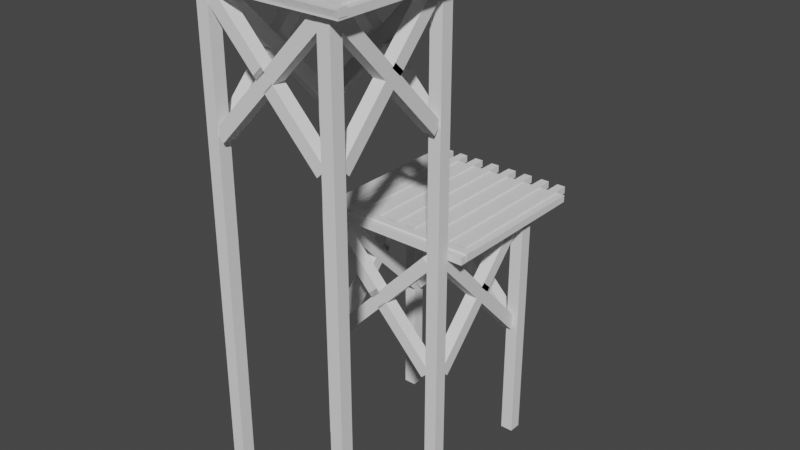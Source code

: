 # Source: platform01.blend  (saved by Blender 3.4.6; exported with 4.5.12 LTS)
import bpy
from mathutils import Matrix  # noqa: F401  (used for matrix-valued properties, if any)

bpy.ops.wm.read_factory_settings(use_empty=True)
scene = bpy.context.scene
scene.name = 'Scene'

# ---- collections
col_collection = bpy.data.collections.new('Collection'); scene.collection.children.link(col_collection)

# ---- world
world_world = bpy.data.worlds.new('World'); scene.world = world_world
world_world.use_nodes = True; world_world.node_tree.nodes.clear()
_N = world_world.node_tree.nodes; _L = world_world.node_tree.links
n0 = _N.new('ShaderNodeOutputWorld'); n0.name = 'World Output'; n0.location = (300, 300)
n1 = _N.new('ShaderNodeBackground'); n1.name = 'Background'; n1.location = (10, 300)
n1.inputs[0].default_value = (0.05088, 0.05088, 0.05088, 1.0)
_L.new(n1.outputs[0], n0.inputs[0])
n0.is_active_output = True
world_world.color = (0.05088, 0.05088, 0.05088)
world_world.use_sun_shadow = False
world_world.sun_shadow_jitter_overblur = 0.0

# ---- meshes
me_cube_031 = bpy.data.meshes.new('Cube.031')
me_cube_031.from_pydata([(-0.0711, -0.001985, 0.0711), (-0.0711, 5.6, 0.0711), (-0.0711, -0.001985, -0.0711), (-0.0711, 5.6, -0.0711), (0.0711, -0.001985, 0.0711), (0.0711, 5.6, 0.0711), (0.0711, -0.001985, -0.0711), (0.0711, 5.6, -0.0711), (-0.0711, -0.001985, 1.51), (-0.0711, 5.6, 1.51), (-0.0711, -0.001985, 1.368), (-0.0711, 5.6, 1.368), (0.0711, -0.001985, 1.51), (0.0711, 5.6, 1.51), (0.0711, -0.001985, 1.368), (0.0711, 5.6, 1.368), (1.334, -0.001985, 1.51), (1.334, 5.6, 1.51), (1.334, -0.001985, 1.368), (1.334, 5.6, 1.368), (1.476, -0.001985, 1.51), (1.476, 5.6, 1.51), (1.476, -0.001985, 1.368), (1.476, 5.6, 1.368), (1.334, -0.001985, 0.09032), (1.334, 5.6, 0.09032), (1.334, -0.001985, -0.05188), (1.334, 5.6, -0.05188), (1.476, -0.001985, 0.09032), (1.476, 5.6, 0.09032), (1.476, -0.001985, -0.05188), (1.476, 5.6, -0.05188), (-0.0711, -0.01605, -1.296), (-0.0711, 2.791, -1.296), (-0.0711, -0.01605, -1.438), (-0.0711, 2.791, -1.438), (0.0711, -0.01605, -1.296), (0.0711, 2.791, -1.296), (0.0711, -0.01605, -1.438), (0.0711, 2.791, -1.438), (1.379, -0.01605, -1.296), (1.379, 2.791, -1.296), (1.379, -0.01605, -1.438), (1.379, 2.791, -1.438), (1.521, -0.01605, -1.296), (1.521, 2.791, -1.296), (1.521, -0.01605, -1.438), (1.521, 2.791, -1.438), (0.02467, 4.225, 0.09032), (1.275, 5.538, 0.09032), (0.02467, 4.225, -0.05188), (1.275, 5.538, -0.05188), (0.1276, 4.127, 0.09032), (1.378, 5.44, 0.09032), (0.1276, 4.127, -0.05188), (1.378, 5.44, -0.05188), (1.378, 4.225, 0.09032), (0.1276, 5.538, 0.09032), (1.378, 4.225, -0.05188), (0.1276, 5.538, -0.05188), (1.275, 4.127, 0.09032), (0.02467, 5.44, 0.09032), (1.275, 4.127, -0.05188), (0.02467, 5.44, -0.05188), (0.753, 4.882, 0.09032), (0.753, 4.882, -0.05188), (0.6501, 4.783, -0.05188), (0.6501, 4.783, 0.09032), (1.066, 4.553, -0.05188), (0.9627, 4.455, -0.05188), (0.9627, 4.455, 0.09032), (1.066, 4.553, 0.09032), (0.9093, 4.717, 0.09032), (0.9093, 4.717, -0.05188), (0.8064, 4.619, -0.05188), (0.8064, 4.619, 0.09032), (0.8312, 4.8, 0.09032), (0.8312, 4.8, -0.05188), (0.7282, 4.701, -0.05188), (0.7282, 4.701, 0.09032), (0.7921, 4.841, 0.09032), (0.7921, 4.841, -0.05188), (0.6891, 4.742, -0.05188), (0.6891, 4.742, 0.09032), (0.4403, 5.21, 0.09032), (0.4403, 5.21, -0.05188), (0.3374, 5.112, -0.05188), (0.3374, 5.112, 0.09032), (0.5967, 5.046, -0.05188), (0.4937, 4.948, -0.05188), (0.4937, 4.948, 0.09032), (0.5967, 5.046, 0.09032), (0.6748, 4.964, -0.05188), (0.5719, 4.865, -0.05188), (0.5719, 4.865, 0.09032), (0.6748, 4.964, 0.09032), (0.7139, 4.923, -0.05188), (0.611, 4.824, -0.05188), (0.611, 4.824, 0.09032), (0.7139, 4.923, 0.09032), (0.8116, 4.82, -0.05188), (0.7087, 4.722, -0.05188), (0.7087, 4.722, 0.09032), (0.8116, 4.82, 0.09032), (0.6944, 4.943, 0.09032), (0.6944, 4.943, -0.05188), (0.5914, 4.845, -0.05188), (0.5914, 4.845, 0.09032), (0.02467, 4.225, 0.09032), (1.275, 5.538, 0.09032), (0.02467, 4.225, -0.05188), (1.275, 5.538, -0.05188), (0.1276, 4.127, 0.09032), (1.378, 5.44, 0.09032), (0.1276, 4.127, -0.05188), (1.378, 5.44, -0.05188), (0.02467, 4.225, 1.505), (1.275, 5.538, 1.505), (0.02467, 4.225, 1.363), (1.275, 5.538, 1.363), (0.1276, 4.127, 1.505), (1.378, 5.44, 1.505), (0.1276, 4.127, 1.363), (1.378, 5.44, 1.363), (1.378, 4.225, 1.505), (0.1276, 5.538, 1.505), (1.378, 4.225, 1.363), (0.1276, 5.538, 1.363), (1.275, 4.127, 1.505), (0.02467, 5.44, 1.505), (1.275, 4.127, 1.363), (0.02467, 5.44, 1.363), (0.753, 4.882, 1.505), (0.753, 4.882, 1.363), (0.6501, 4.783, 1.363), (0.6501, 4.783, 1.505), (1.066, 4.553, 1.363), (0.9627, 4.455, 1.363), (0.9627, 4.455, 1.505), (1.066, 4.553, 1.505), (0.9093, 4.717, 1.505), (0.9093, 4.717, 1.363), (0.8064, 4.619, 1.363), (0.8064, 4.619, 1.505), (0.8312, 4.8, 1.505), (0.8312, 4.8, 1.363), (0.7282, 4.701, 1.363), (0.7282, 4.701, 1.505), (0.7921, 4.841, 1.505), (0.7921, 4.841, 1.363), (0.6891, 4.742, 1.363), (0.6891, 4.742, 1.505), (0.4403, 5.21, 1.505), (0.4403, 5.21, 1.363), (0.3374, 5.112, 1.363), (0.3374, 5.112, 1.505), (0.5967, 5.046, 1.363), (0.4937, 4.948, 1.363), (0.4937, 4.948, 1.505), (0.5967, 5.046, 1.505), (0.6748, 4.964, 1.363), (0.5719, 4.865, 1.363), (0.5719, 4.865, 1.505), (0.6748, 4.964, 1.505), (0.7139, 4.923, 1.363), (0.611, 4.824, 1.363), (0.611, 4.824, 1.505), (0.7139, 4.923, 1.505), (0.8116, 4.82, 1.363), (0.7087, 4.722, 1.363), (0.7087, 4.722, 1.505), (0.8116, 4.82, 1.505), (0.6944, 4.943, 1.505), (0.6944, 4.943, 1.363), (0.5914, 4.845, 1.363), (0.5914, 4.845, 1.505), (0.08462, 4.225, 0.05553), (0.08522, 5.538, 1.306), (-0.05758, 4.225, 0.0556), (-0.05698, 5.538, 1.306), (0.08467, 4.127, 0.1585), (0.08527, 5.44, 1.409), (-0.05753, 4.127, 0.1585), (-0.05693, 5.44, 1.409), (0.08527, 4.225, 1.409), (0.08467, 5.538, 0.1585), (-0.05693, 4.225, 1.409), (-0.05753, 5.538, 0.1585), (0.08522, 4.127, 1.306), (0.08462, 5.44, 0.05553), (-0.05698, 4.127, 1.306), (-0.05758, 5.44, 0.0556), (0.08497, 4.882, 0.7839), (-0.05723, 4.882, 0.7839), (-0.05728, 4.783, 0.681), (0.08492, 4.783, 0.6809), (-0.05708, 4.553, 1.097), (-0.05713, 4.455, 0.9937), (0.08507, 4.455, 0.9936), (0.08512, 4.553, 1.097), (0.08505, 4.717, 0.9402), (-0.05716, 4.717, 0.9403), (-0.05721, 4.619, 0.8373), (0.085, 4.619, 0.8373), (0.08501, 4.8, 0.862), (-0.0572, 4.8, 0.8621), (-0.05725, 4.701, 0.7592), (0.08496, 4.701, 0.7591), (0.08499, 4.841, 0.8229), (-0.05721, 4.841, 0.823), (-0.05726, 4.742, 0.7201), (0.08494, 4.742, 0.72), (0.08482, 5.21, 0.4712), (-0.05738, 5.21, 0.4712), (-0.05743, 5.112, 0.3683), (0.08477, 5.112, 0.3682), (-0.05731, 5.046, 0.6276), (-0.05736, 4.948, 0.5246), (0.08485, 4.948, 0.5246), (0.0849, 5.046, 0.6275), (-0.05727, 4.964, 0.7058), (-0.05732, 4.865, 0.6028), (0.08488, 4.865, 0.6027), (0.08493, 4.964, 0.7057), (-0.05725, 4.923, 0.7448), (-0.0573, 4.824, 0.6419), (0.0849, 4.824, 0.6418), (0.08495, 4.923, 0.7448), (-0.05721, 4.82, 0.8426), (-0.05725, 4.722, 0.7396), (0.08495, 4.722, 0.7395), (0.085, 4.82, 0.8425), (0.08494, 4.943, 0.7252), (-0.05726, 4.943, 0.7253), (-0.05731, 4.845, 0.6224), (0.08489, 4.845, 0.6223), (1.458, 4.225, 0.05553), (1.458, 5.538, 1.306), (1.316, 4.225, 0.0556), (1.316, 5.538, 1.306), (1.458, 4.127, 0.1585), (1.459, 5.44, 1.409), (1.316, 4.127, 0.1585), (1.316, 5.44, 1.409), (1.459, 4.225, 1.409), (1.458, 5.538, 0.1585), (1.316, 4.225, 1.409), (1.316, 5.538, 0.1585), (1.458, 4.127, 1.306), (1.458, 5.44, 0.05553), (1.316, 4.127, 1.306), (1.316, 5.44, 0.0556), (1.458, 4.882, 0.7839), (1.316, 4.882, 0.7839), (1.316, 4.783, 0.681), (1.458, 4.783, 0.6809), (1.316, 4.553, 1.097), (1.316, 4.455, 0.9937), (1.458, 4.455, 0.9936), (1.458, 4.553, 1.097), (1.458, 4.717, 0.9402), (1.316, 4.717, 0.9403), (1.316, 4.619, 0.8373), (1.458, 4.619, 0.8373), (1.458, 4.8, 0.862), (1.316, 4.8, 0.8621), (1.316, 4.701, 0.7592), (1.458, 4.701, 0.7591), (1.458, 4.841, 0.8229), (1.316, 4.841, 0.823), (1.316, 4.742, 0.7201), (1.458, 4.742, 0.72), (1.458, 5.21, 0.4712), (1.316, 5.21, 0.4712), (1.316, 5.112, 0.3683), (1.458, 5.112, 0.3682), (1.316, 5.046, 0.6276), (1.316, 4.948, 0.5246), (1.458, 4.948, 0.5246), (1.458, 5.046, 0.6275), (1.316, 4.964, 0.7058), (1.316, 4.865, 0.6028), (1.458, 4.865, 0.6027), (1.458, 4.964, 0.7057), (1.316, 4.923, 0.7448), (1.316, 4.824, 0.6419), (1.458, 4.824, 0.6418), (1.458, 4.923, 0.7448), (1.316, 4.82, 0.8426), (1.316, 4.722, 0.7396), (1.458, 4.722, 0.7395), (1.458, 4.82, 0.8425), (1.458, 4.943, 0.7252), (1.316, 4.943, 0.7253), (1.316, 4.845, 0.6224), (1.458, 4.845, 0.6223), (1.458, 1.463, -1.367), (1.458, 2.775, -0.1161), (1.316, 1.463, -1.367), (1.316, 2.775, -0.116), (1.458, 1.365, -1.264), (1.459, 2.677, -0.01316), (1.316, 1.365, -1.264), (1.316, 2.677, -0.01309), (1.459, 1.463, -0.01316), (1.458, 2.775, -1.264), (1.316, 1.463, -0.01309), (1.316, 2.775, -1.264), (1.458, 1.365, -0.1161), (1.458, 2.677, -1.367), (1.316, 1.365, -0.116), (1.316, 2.677, -1.367), (1.458, 2.119, -0.6385), (1.316, 2.119, -0.6385), (1.316, 2.021, -0.7414), (1.458, 2.021, -0.7415), (1.316, 1.791, -0.3258), (1.316, 1.693, -0.4287), (1.458, 1.693, -0.4288), (1.458, 1.791, -0.3259), (1.458, 1.955, -0.4822), (1.316, 1.955, -0.4821), (1.316, 1.857, -0.5851), (1.458, 1.857, -0.5851), (1.458, 2.037, -0.5604), (1.316, 2.037, -0.5603), (1.316, 1.939, -0.6633), (1.458, 1.939, -0.6633), (1.458, 2.078, -0.5995), (1.316, 2.078, -0.5994), (1.316, 1.98, -0.7023), (1.458, 1.98, -0.7024), (1.458, 2.447, -0.9512), (1.316, 2.447, -0.9512), (1.316, 2.349, -1.054), (1.458, 2.349, -1.054), (1.316, 2.283, -0.7948), (1.316, 2.185, -0.8978), (1.458, 2.185, -0.8978), (1.458, 2.283, -0.7949), (1.316, 2.201, -0.7166), (1.316, 2.103, -0.8196), (1.458, 2.103, -0.8197), (1.458, 2.201, -0.7167), (1.316, 2.16, -0.6776), (1.316, 2.062, -0.7805), (1.458, 2.062, -0.7806), (1.458, 2.16, -0.6776), (1.316, 2.057, -0.5798), (1.316, 1.959, -0.6828), (1.458, 1.959, -0.6829), (1.458, 2.057, -0.5799), (1.458, 2.181, -0.6972), (1.316, 2.181, -0.6971), (1.316, 2.082, -0.8001), (1.458, 2.082, -0.8001), (0.08462, 1.463, -1.367), (0.08522, 2.775, -0.1161), (-0.05758, 1.463, -1.367), (-0.05698, 2.775, -0.116), (0.08467, 1.365, -1.264), (0.08527, 2.677, -0.01316), (-0.05753, 1.365, -1.264), (-0.05693, 2.677, -0.01309), (0.08527, 1.463, -0.01316), (0.08467, 2.775, -1.264), (-0.05693, 1.463, -0.01309), (-0.05753, 2.775, -1.264), (0.08522, 1.365, -0.1161), (0.08462, 2.677, -1.367), (-0.05698, 1.365, -0.116), (-0.05758, 2.677, -1.367), (0.08497, 2.119, -0.6385), (-0.05723, 2.119, -0.6385), (-0.05728, 2.021, -0.7414), (0.08492, 2.021, -0.7415), (-0.05708, 1.791, -0.3258), (-0.05713, 1.693, -0.4287), (0.08507, 1.693, -0.4288), (0.08512, 1.791, -0.3259), (0.08505, 1.955, -0.4822), (-0.05716, 1.955, -0.4821), (-0.05721, 1.857, -0.5851), (0.085, 1.857, -0.5851), (0.08501, 2.037, -0.5604), (-0.0572, 2.037, -0.5603), (-0.05725, 1.939, -0.6633), (0.08496, 1.939, -0.6633), (0.08499, 2.078, -0.5995), (-0.05721, 2.078, -0.5994), (-0.05726, 1.98, -0.7023), (0.08494, 1.98, -0.7024), (0.08482, 2.447, -0.9512), (-0.05738, 2.447, -0.9512), (-0.05743, 2.349, -1.054), (0.08477, 2.349, -1.054), (-0.05731, 2.283, -0.7948), (-0.05736, 2.185, -0.8978), (0.08485, 2.185, -0.8978), (0.0849, 2.283, -0.7949), (-0.05727, 2.201, -0.7166), (-0.05732, 2.103, -0.8196), (0.08488, 2.103, -0.8197), (0.08493, 2.201, -0.7167), (-0.05725, 2.16, -0.6776), (-0.0573, 2.062, -0.7805), (0.0849, 2.062, -0.7806), (0.08495, 2.16, -0.6776), (-0.05721, 2.057, -0.5798), (-0.05725, 1.959, -0.6828), (0.08495, 1.959, -0.6829), (0.085, 2.057, -0.5799), (0.08494, 2.181, -0.6972), (-0.05726, 2.181, -0.6971), (-0.05731, 2.082, -0.8001), (0.08489, 2.082, -0.8001), (0.02467, 1.463, 0.08282), (1.275, 2.775, 0.08282), (0.02467, 1.463, -0.05939), (1.275, 2.775, -0.05939), (0.1276, 1.365, 0.08282), (1.378, 2.677, 0.08282), (0.1276, 1.365, -0.05939), (1.378, 2.677, -0.05939), (1.378, 1.463, 0.08282), (0.1276, 2.775, 0.08282), (1.378, 1.463, -0.05939), (0.1276, 2.775, -0.05939), (1.275, 1.365, 0.08282), (0.02467, 2.677, 0.08282), (1.275, 1.365, -0.05939), (0.02467, 2.677, -0.05939), (0.753, 2.119, 0.08282), (0.753, 2.119, -0.05939), (0.6501, 2.021, -0.05939), (0.6501, 2.021, 0.08282), (1.066, 1.791, -0.05939), (0.9627, 1.693, -0.05939), (0.9627, 1.693, 0.08282), (1.066, 1.791, 0.08282), (0.9093, 1.955, 0.08282), (0.9093, 1.955, -0.05939), (0.8064, 1.857, -0.05939), (0.8064, 1.857, 0.08282), (0.8312, 2.037, 0.08282), (0.8312, 2.037, -0.05939), (0.7282, 1.939, -0.05939), (0.7282, 1.939, 0.08282), (0.7921, 2.078, 0.08282), (0.7921, 2.078, -0.05939), (0.6891, 1.98, -0.05939), (0.6891, 1.98, 0.08282), (0.4403, 2.447, 0.08282), (0.4403, 2.447, -0.05939), (0.3374, 2.349, -0.05939), (0.3374, 2.349, 0.08282), (0.5967, 2.283, -0.05939), (0.4937, 2.185, -0.05939), (0.4937, 2.185, 0.08282), (0.5967, 2.283, 0.08282), (0.6748, 2.201, -0.05939), (0.5719, 2.103, -0.05939), (0.5719, 2.103, 0.08282), (0.6748, 2.201, 0.08282), (0.7139, 2.16, -0.05939), (0.611, 2.062, -0.05939), (0.611, 2.062, 0.08282), (0.7139, 2.16, 0.08282), (0.8116, 2.057, -0.05939), (0.7087, 1.959, -0.05939), (0.7087, 1.959, 0.08282), (0.8116, 2.057, 0.08282), (0.6944, 2.181, 0.08282), (0.6944, 2.181, -0.05939), (0.5914, 2.082, -0.05939), (0.5914, 2.082, 0.08282), (0.02467, 1.463, -1.332), (1.275, 2.775, -1.332), (0.02467, 1.463, -1.474), (1.275, 2.775, -1.474), (0.1276, 1.365, -1.332), (1.378, 2.677, -1.332), (0.1276, 1.365, -1.474), (1.378, 2.677, -1.474), (1.378, 1.463, -1.332), (0.1276, 2.775, -1.332), (1.378, 1.463, -1.474), (0.1276, 2.775, -1.474), (1.275, 1.365, -1.332), (0.02467, 2.677, -1.332), (1.275, 1.365, -1.474), (0.02467, 2.677, -1.474), (0.753, 2.119, -1.332), (0.753, 2.119, -1.474), (0.6501, 2.021, -1.474), (0.6501, 2.021, -1.332), (1.066, 1.791, -1.474), (0.9627, 1.693, -1.474), (0.9627, 1.693, -1.332), (1.066, 1.791, -1.332), (0.9093, 1.955, -1.332), (0.9093, 1.955, -1.474), (0.8064, 1.857, -1.474), (0.8064, 1.857, -1.332), (0.8312, 2.037, -1.332), (0.8312, 2.037, -1.474), (0.7282, 1.939, -1.474), (0.7282, 1.939, -1.332), (0.7921, 2.078, -1.332), (0.7921, 2.078, -1.474), (0.6891, 1.98, -1.474), (0.6891, 1.98, -1.332), (0.4403, 2.447, -1.332), (0.4403, 2.447, -1.474), (0.3374, 2.349, -1.474), (0.3374, 2.349, -1.332), (0.5967, 2.283, -1.474), (0.4937, 2.185, -1.474), (0.4937, 2.185, -1.332), (0.5967, 2.283, -1.332), (0.6748, 2.201, -1.474), (0.5719, 2.103, -1.474), (0.5719, 2.103, -1.332), (0.6748, 2.201, -1.332), (0.7139, 2.16, -1.474), (0.611, 2.062, -1.474), (0.611, 2.062, -1.332), (0.7139, 2.16, -1.332), (0.8116, 2.057, -1.474), (0.7087, 1.959, -1.474), (0.7087, 1.959, -1.332), (0.8116, 2.057, -1.332), (0.6944, 2.181, -1.332), (0.6944, 2.181, -1.474), (0.5914, 2.082, -1.474), (0.5914, 2.082, -1.332), (1.639, 2.762, -0.1436), (1.639, 2.841, -0.1436), (-0.1981, 2.762, -0.1436), (-0.1981, 2.841, -0.1436)], [], [(0, 1, 3, 2), (2, 3, 7, 6), (6, 7, 5, 4), (4, 5, 1, 0), (2, 6, 4, 0), (8, 9, 11, 10), (10, 11, 15, 14), (14, 15, 13, 12), (12, 13, 9, 8), (10, 14, 12, 8), (16, 17, 19, 18), (18, 19, 23, 22), (22, 23, 21, 20), (20, 21, 17, 16), (18, 22, 20, 16), (24, 25, 27, 26), (26, 27, 31, 30), (30, 31, 29, 28), (28, 29, 25, 24), (26, 30, 28, 24), (32, 33, 35, 34), (34, 35, 39, 38), (38, 39, 37, 36), (36, 37, 33, 32), (34, 38, 36, 32), (39, 35, 33, 37), (40, 41, 43, 42), (42, 43, 47, 46), (46, 47, 45, 44), (44, 45, 41, 40), (42, 46, 44, 40), (47, 43, 41, 45), (48, 49, 51, 50), (50, 51, 55, 54), (54, 55, 53, 52), (52, 53, 49, 48), (50, 54, 52, 48), (55, 51, 49, 53), (84, 57, 59, 85), (85, 59, 63, 86), (86, 63, 61, 87), (87, 61, 57, 84), (58, 62, 60, 56), (63, 59, 57, 61), (95, 94, 98, 99), (82, 66, 67, 83), (80, 64, 65, 81), (56, 71, 68, 58), (58, 68, 69, 62), (62, 69, 70, 60), (60, 70, 71, 56), (71, 72, 73, 68), (68, 73, 74, 69), (69, 74, 75, 70), (70, 75, 72, 71), (72, 76, 77, 73), (73, 77, 78, 74), (74, 78, 79, 75), (75, 79, 76, 72), (103, 80, 81, 100), (101, 82, 83, 102), (102, 83, 80, 103), (90, 87, 84, 91), (89, 86, 87, 90), (88, 85, 86, 89), (91, 84, 85, 88), (95, 91, 88, 92), (92, 88, 89, 93), (93, 89, 90, 94), (94, 90, 91, 95), (107, 94, 95, 104), (106, 93, 94, 107), (105, 92, 93, 106), (104, 95, 92, 105), (64, 99, 96, 65), (66, 97, 98, 67), (101, 100, 80, 83), (79, 102, 103, 76), (78, 101, 102, 79), (77, 100, 101, 78), (76, 103, 100, 77), (99, 104, 105, 96), (97, 106, 107, 98), (98, 107, 104, 99), (108, 109, 111, 110), (110, 111, 115, 114), (114, 115, 113, 112), (112, 113, 109, 108), (110, 114, 112, 108), (115, 111, 109, 113), (116, 117, 119, 118), (118, 119, 123, 122), (122, 123, 121, 120), (120, 121, 117, 116), (118, 122, 120, 116), (123, 119, 117, 121), (152, 125, 127, 153), (153, 127, 131, 154), (154, 131, 129, 155), (155, 129, 125, 152), (126, 130, 128, 124), (131, 127, 125, 129), (163, 162, 166, 167), (150, 134, 135, 151), (148, 132, 133, 149), (124, 139, 136, 126), (126, 136, 137, 130), (130, 137, 138, 128), (128, 138, 139, 124), (139, 140, 141, 136), (136, 141, 142, 137), (137, 142, 143, 138), (138, 143, 140, 139), (140, 144, 145, 141), (141, 145, 146, 142), (142, 146, 147, 143), (143, 147, 144, 140), (171, 148, 149, 168), (169, 150, 151, 170), (170, 151, 148, 171), (158, 155, 152, 159), (157, 154, 155, 158), (156, 153, 154, 157), (159, 152, 153, 156), (163, 159, 156, 160), (160, 156, 157, 161), (161, 157, 158, 162), (162, 158, 159, 163), (175, 162, 163, 172), (174, 161, 162, 175), (173, 160, 161, 174), (172, 163, 160, 173), (132, 167, 164, 133), (134, 165, 166, 135), (169, 168, 148, 151), (147, 170, 171, 144), (146, 169, 170, 147), (145, 168, 169, 146), (144, 171, 168, 145), (167, 172, 173, 164), (165, 174, 175, 166), (166, 175, 172, 167), (176, 177, 179, 178), (178, 179, 183, 182), (182, 183, 181, 180), (180, 181, 177, 176), (178, 182, 180, 176), (183, 179, 177, 181), (212, 185, 187, 213), (213, 187, 191, 214), (214, 191, 189, 215), (215, 189, 185, 212), (186, 190, 188, 184), (191, 187, 185, 189), (223, 222, 226, 227), (210, 194, 195, 211), (208, 192, 193, 209), (184, 199, 196, 186), (186, 196, 197, 190), (190, 197, 198, 188), (188, 198, 199, 184), (199, 200, 201, 196), (196, 201, 202, 197), (197, 202, 203, 198), (198, 203, 200, 199), (200, 204, 205, 201), (201, 205, 206, 202), (202, 206, 207, 203), (203, 207, 204, 200), (231, 208, 209, 228), (229, 210, 211, 230), (230, 211, 208, 231), (218, 215, 212, 219), (217, 214, 215, 218), (216, 213, 214, 217), (219, 212, 213, 216), (223, 219, 216, 220), (220, 216, 217, 221), (221, 217, 218, 222), (222, 218, 219, 223), (235, 222, 223, 232), (234, 221, 222, 235), (233, 220, 221, 234), (232, 223, 220, 233), (192, 227, 224, 193), (194, 225, 226, 195), (229, 228, 208, 211), (207, 230, 231, 204), (206, 229, 230, 207), (205, 228, 229, 206), (204, 231, 228, 205), (227, 232, 233, 224), (225, 234, 235, 226), (226, 235, 232, 227), (236, 237, 239, 238), (238, 239, 243, 242), (242, 243, 241, 240), (240, 241, 237, 236), (238, 242, 240, 236), (243, 239, 237, 241), (272, 245, 247, 273), (273, 247, 251, 274), (274, 251, 249, 275), (275, 249, 245, 272), (246, 250, 248, 244), (251, 247, 245, 249), (283, 282, 286, 287), (270, 254, 255, 271), (268, 252, 253, 269), (244, 259, 256, 246), (246, 256, 257, 250), (250, 257, 258, 248), (248, 258, 259, 244), (259, 260, 261, 256), (256, 261, 262, 257), (257, 262, 263, 258), (258, 263, 260, 259), (260, 264, 265, 261), (261, 265, 266, 262), (262, 266, 267, 263), (263, 267, 264, 260), (291, 268, 269, 288), (289, 270, 271, 290), (290, 271, 268, 291), (278, 275, 272, 279), (277, 274, 275, 278), (276, 273, 274, 277), (279, 272, 273, 276), (283, 279, 276, 280), (280, 276, 277, 281), (281, 277, 278, 282), (282, 278, 279, 283), (295, 282, 283, 292), (294, 281, 282, 295), (293, 280, 281, 294), (292, 283, 280, 293), (252, 287, 284, 253), (254, 285, 286, 255), (289, 288, 268, 271), (267, 290, 291, 264), (266, 289, 290, 267), (265, 288, 289, 266), (264, 291, 288, 265), (287, 292, 293, 284), (285, 294, 295, 286), (286, 295, 292, 287), (296, 297, 299, 298), (298, 299, 303, 302), (302, 303, 301, 300), (300, 301, 297, 296), (298, 302, 300, 296), (303, 299, 297, 301), (332, 305, 307, 333), (333, 307, 311, 334), (334, 311, 309, 335), (335, 309, 305, 332), (306, 310, 308, 304), (311, 307, 305, 309), (343, 342, 346, 347), (330, 314, 315, 331), (328, 312, 313, 329), (304, 319, 316, 306), (306, 316, 317, 310), (310, 317, 318, 308), (308, 318, 319, 304), (319, 320, 321, 316), (316, 321, 322, 317), (317, 322, 323, 318), (318, 323, 320, 319), (320, 324, 325, 321), (321, 325, 326, 322), (322, 326, 327, 323), (323, 327, 324, 320), (351, 328, 329, 348), (349, 330, 331, 350), (350, 331, 328, 351), (338, 335, 332, 339), (337, 334, 335, 338), (336, 333, 334, 337), (339, 332, 333, 336), (343, 339, 336, 340), (340, 336, 337, 341), (341, 337, 338, 342), (342, 338, 339, 343), (355, 342, 343, 352), (354, 341, 342, 355), (353, 340, 341, 354), (352, 343, 340, 353), (312, 347, 344, 313), (314, 345, 346, 315), (349, 348, 328, 331), (327, 350, 351, 324), (326, 349, 350, 327), (325, 348, 349, 326), (324, 351, 348, 325), (347, 352, 353, 344), (345, 354, 355, 346), (346, 355, 352, 347), (356, 357, 359, 358), (358, 359, 363, 362), (362, 363, 361, 360), (360, 361, 357, 356), (358, 362, 360, 356), (363, 359, 357, 361), (392, 365, 367, 393), (393, 367, 371, 394), (394, 371, 369, 395), (395, 369, 365, 392), (366, 370, 368, 364), (371, 367, 365, 369), (403, 402, 406, 407), (390, 374, 375, 391), (388, 372, 373, 389), (364, 379, 376, 366), (366, 376, 377, 370), (370, 377, 378, 368), (368, 378, 379, 364), (379, 380, 381, 376), (376, 381, 382, 377), (377, 382, 383, 378), (378, 383, 380, 379), (380, 384, 385, 381), (381, 385, 386, 382), (382, 386, 387, 383), (383, 387, 384, 380), (411, 388, 389, 408), (409, 390, 391, 410), (410, 391, 388, 411), (398, 395, 392, 399), (397, 394, 395, 398), (396, 393, 394, 397), (399, 392, 393, 396), (403, 399, 396, 400), (400, 396, 397, 401), (401, 397, 398, 402), (402, 398, 399, 403), (415, 402, 403, 412), (414, 401, 402, 415), (413, 400, 401, 414), (412, 403, 400, 413), (372, 407, 404, 373), (374, 405, 406, 375), (409, 408, 388, 391), (387, 410, 411, 384), (386, 409, 410, 387), (385, 408, 409, 386), (384, 411, 408, 385), (407, 412, 413, 404), (405, 414, 415, 406), (406, 415, 412, 407), (416, 417, 419, 418), (418, 419, 423, 422), (422, 423, 421, 420), (420, 421, 417, 416), (418, 422, 420, 416), (423, 419, 417, 421), (452, 425, 427, 453), (453, 427, 431, 454), (454, 431, 429, 455), (455, 429, 425, 452), (426, 430, 428, 424), (431, 427, 425, 429), (463, 462, 466, 467), (450, 434, 435, 451), (448, 432, 433, 449), (424, 439, 436, 426), (426, 436, 437, 430), (430, 437, 438, 428), (428, 438, 439, 424), (439, 440, 441, 436), (436, 441, 442, 437), (437, 442, 443, 438), (438, 443, 440, 439), (440, 444, 445, 441), (441, 445, 446, 442), (442, 446, 447, 443), (443, 447, 444, 440), (471, 448, 449, 468), (469, 450, 451, 470), (470, 451, 448, 471), (458, 455, 452, 459), (457, 454, 455, 458), (456, 453, 454, 457), (459, 452, 453, 456), (463, 459, 456, 460), (460, 456, 457, 461), (461, 457, 458, 462), (462, 458, 459, 463), (475, 462, 463, 472), (474, 461, 462, 475), (473, 460, 461, 474), (472, 463, 460, 473), (432, 467, 464, 433), (434, 465, 466, 435), (469, 468, 448, 451), (447, 470, 471, 444), (446, 469, 470, 447), (445, 468, 469, 446), (444, 471, 468, 445), (467, 472, 473, 464), (465, 474, 475, 466), (466, 475, 472, 467), (476, 477, 479, 478), (478, 479, 483, 482), (482, 483, 481, 480), (480, 481, 477, 476), (478, 482, 480, 476), (483, 479, 477, 481), (512, 485, 487, 513), (513, 487, 491, 514), (514, 491, 489, 515), (515, 489, 485, 512), (486, 490, 488, 484), (491, 487, 485, 489), (523, 522, 526, 527), (510, 494, 495, 511), (508, 492, 493, 509), (484, 499, 496, 486), (486, 496, 497, 490), (490, 497, 498, 488), (488, 498, 499, 484), (499, 500, 501, 496), (496, 501, 502, 497), (497, 502, 503, 498), (498, 503, 500, 499), (500, 504, 505, 501), (501, 505, 506, 502), (502, 506, 507, 503), (503, 507, 504, 500), (531, 508, 509, 528), (529, 510, 511, 530), (530, 511, 508, 531), (518, 515, 512, 519), (517, 514, 515, 518), (516, 513, 514, 517), (519, 512, 513, 516), (523, 519, 516, 520), (520, 516, 517, 521), (521, 517, 518, 522), (522, 518, 519, 523), (535, 522, 523, 532), (534, 521, 522, 535), (533, 520, 521, 534), (532, 523, 520, 533), (492, 527, 524, 493), (494, 525, 526, 495), (529, 528, 508, 511), (507, 530, 531, 504), (506, 529, 530, 507), (505, 528, 529, 506), (504, 531, 528, 505), (527, 532, 533, 524), (525, 534, 535, 526), (526, 535, 532, 527), (538, 539, 537, 536)])
_uv = me_cube_031.uv_layers.new(name='UVMap')
_uv.uv.foreach_set('vector', [0.375, 0.0, 0.625, 0.0, 0.625, 0.25, 0.375, 0.25, 0.375, 0.25, 0.625, 0.25, 0.625, 0.5, 0.375, 0.5, 0.375, 0.5, 0.625, 0.5, 0.625, 0.75, 0.375, 0.75, 0.375, 0.75, 0.625, 0.75, 0.625, 1.0, 0.375, 1.0, 0.125, 0.5, 0.375, 0.5, 0.375, 0.75, 0.125, 0.75, 0.375, 0.0, 0.625, 0.0, 0.625, 0.25, 0.375, 0.25, 0.375, 0.25, 0.625, 0.25, 0.625, 0.5, 0.375, 0.5, 0.375, 0.5, 0.625, 0.5, 0.625, 0.75, 0.375, 0.75, 0.375, 0.75, 0.625, 0.75, 0.625, 1.0, 0.375, 1.0, 0.125, 0.5, 0.375, 0.5, 0.375, 0.75, 0.125, 0.75, 0.375, 0.0, 0.625, 0.0, 0.625, 0.25, 0.375, 0.25, 0.375, 0.25, 0.625, 0.25, 0.625, 0.5, 0.375, 0.5, 0.375, 0.5, 0.625, 0.5, 0.625, 0.75, 0.375, 0.75, 0.375, 0.75, 0.625, 0.75, 0.625, 1.0, 0.375, 1.0, 0.125, 0.5, 0.375, 0.5, 0.375, 0.75, 0.125, 0.75, 0.375, 0.0, 0.625, 0.0, 0.625, 0.25, 0.375, 0.25, 0.375, 0.25, 0.625, 0.25, 0.625, 0.5, 0.375, 0.5, 0.375, 0.5, 0.625, 0.5, 0.625, 0.75, 0.375, 0.75, 0.375, 0.75, 0.625, 0.75, 0.625, 1.0, 0.375, 1.0, 0.125, 0.5, 0.375, 0.5, 0.375, 0.75, 0.125, 0.75, 0.375, 0.0, 0.625, 0.0, 0.625, 0.25, 0.375, 0.25, 0.375, 0.25, 0.625, 0.25, 0.625, 0.5, 0.375, 0.5, 0.375, 0.5, 0.625, 0.5, 0.625, 0.75, 0.375, 0.75, 0.375, 0.75, 0.625, 0.75, 0.625, 1.0, 0.375, 1.0, 0.125, 0.5, 0.375, 0.5, 0.375, 0.75, 0.125, 0.75, 0.625, 0.5, 0.875, 0.5, 0.875, 0.75, 0.625, 0.75, 0.375, 0.0, 0.625, 0.0, 0.625, 0.25, 0.375, 0.25, 0.375, 0.25, 0.625, 0.25, 0.625, 0.5, 0.375, 0.5, 0.375, 0.5, 0.625, 0.5, 0.625, 0.75, 0.375, 0.75, 0.375, 0.75, 0.625, 0.75, 0.625, 1.0, 0.375, 1.0, 0.125, 0.5, 0.375, 0.5, 0.375, 0.75, 0.125, 0.75, 0.625, 0.5, 0.875, 0.5, 0.875, 0.75, 0.625, 0.75, 0.375, 0.0, 0.625, 0.0, 0.625, 0.25, 0.375, 0.25, 0.375, 0.25, 0.625, 0.25, 0.625, 0.5, 0.375, 0.5, 0.375, 0.5, 0.625, 0.5, 0.625, 0.75, 0.375, 0.75, 0.375, 0.75, 0.625, 0.75, 0.625, 1.0, 0.375, 1.0, 0.125, 0.5, 0.375, 0.5, 0.375, 0.75, 0.125, 0.75, 0.625, 0.5, 0.875, 0.5, 0.875, 0.75, 0.625, 0.75, 0.5625, 0.0, 0.625, 0.0, 0.625, 0.25, 0.5625, 0.25, 0.5625, 0.25, 0.625, 0.25, 0.625, 0.5, 0.5625, 0.5, 0.5625, 0.5, 0.625, 0.5, 0.625, 0.75, 0.5625, 0.75, 0.5625, 0.75, 0.625, 0.75, 0.625, 1.0, 0.5625, 1.0, 0.125, 0.5, 0.375, 0.5, 0.375, 0.75, 0.125, 0.75, 0.625, 0.5, 0.875, 0.5, 0.875, 0.75, 0.625, 0.75, 0.5156, 1.0, 0.5156, 0.75, 0.5078, 0.75, 0.5078, 1.0, 0.4922, 0.5, 0.5, 0.5, 0.5, 0.75, 0.4922, 0.75, 0.4922, 0.0, 0.5, 0.0, 0.5, 0.25, 0.4922, 0.25, 0.375, 0.0, 0.4375, 0.0, 0.4375, 0.25, 0.375, 0.25, 0.375, 0.25, 0.4375, 0.25, 0.4375, 0.5, 0.375, 0.5, 0.375, 0.5, 0.4375, 0.5, 0.4375, 0.75, 0.375, 0.75, 0.375, 0.75, 0.4375, 0.75, 0.4375, 1.0, 0.375, 1.0, 0.4375, 0.0, 0.4688, 0.0, 0.4688, 0.25, 0.4375, 0.25, 0.4375, 0.25, 0.4688, 0.25, 0.4688, 0.5, 0.4375, 0.5, 0.4375, 0.5, 0.4688, 0.5, 0.4688, 0.75, 0.4375, 0.75, 0.4375, 0.75, 0.4688, 0.75, 0.4688, 1.0, 0.4375, 1.0, 0.4688, 0.0, 0.4844, 0.0, 0.4844, 0.25, 0.4688, 0.25, 0.4688, 0.25, 0.4844, 0.25, 0.4844, 0.5, 0.4688, 0.5, 0.4688, 0.5, 0.4844, 0.5, 0.4844, 0.75, 0.4688, 0.75, 0.4688, 0.75, 0.4844, 0.75, 0.4844, 1.0, 0.4688, 1.0, 0.4883, 0.0, 0.4922, 0.0, 0.4922, 0.25, 0.4883, 0.25, 0.4883, 0.5, 0.4922, 0.5, 0.4922, 0.75, 0.4883, 0.75, 0.4883, 0.75, 0.4922, 0.75, 0.4922, 1.0, 0.4883, 1.0, 0.5312, 0.75, 0.5625, 0.75, 0.5625, 1.0, 0.5312, 1.0, 0.5312, 0.5, 0.5625, 0.5, 0.5625, 0.75, 0.5312, 0.75, 0.5312, 0.25, 0.5625, 0.25, 0.5625, 0.5, 0.5312, 0.5, 0.5312, 0.0, 0.5625, 0.0, 0.5625, 0.25, 0.5312, 0.25, 0.5156, 0.0, 0.5312, 0.0, 0.5312, 0.25, 0.5156, 0.25, 0.5156, 0.25, 0.5312, 0.25, 0.5312, 0.5, 0.5156, 0.5, 0.5156, 0.5, 0.5312, 0.5, 0.5312, 0.75, 0.5156, 0.75, 0.5156, 0.75, 0.5312, 0.75, 0.5312, 1.0, 0.5156, 1.0, 0.5117, 0.75, 0.5156, 0.75, 0.5156, 1.0, 0.5117, 1.0, 0.5117, 0.5, 0.5156, 0.5, 0.5156, 0.75, 0.5117, 0.75, 0.5117, 0.25, 0.5156, 0.25, 0.5156, 0.5, 0.5117, 0.5, 0.5117, 0.0, 0.5156, 0.0, 0.5156, 0.25, 0.5117, 0.25, 0.5, 0.0, 0.5078, 0.0, 0.5078, 0.25, 0.5, 0.25, 0.5, 0.5, 0.5078, 0.5, 0.5078, 0.75, 0.5, 0.75, 0.4883, 0.5, 0.4883, 0.25, 0.4922, 1.0, 0.4922, 0.75, 0.4844, 0.75, 0.4883, 0.75, 0.4883, 1.0, 0.4844, 1.0, 0.4844, 0.5, 0.4883, 0.5, 0.4883, 0.75, 0.4844, 0.75, 0.4844, 0.25, 0.4883, 0.25, 0.4883, 0.5, 0.4844, 0.5, 0.4844, 0.0, 0.4883, 0.0, 0.4883, 0.25, 0.4844, 0.25, 0.5078, 0.0, 0.5117, 0.0, 0.5117, 0.25, 0.5078, 0.25, 0.5078, 0.5, 0.5117, 0.5, 0.5117, 0.75, 0.5078, 0.75, 0.5078, 0.75, 0.5117, 0.75, 0.5117, 1.0, 0.5078, 1.0, 0.375, 0.0, 0.625, 0.0, 0.625, 0.25, 0.375, 0.25, 0.375, 0.25, 0.625, 0.25, 0.625, 0.5, 0.375, 0.5, 0.375, 0.5, 0.625, 0.5, 0.625, 0.75, 0.375, 0.75, 0.375, 0.75, 0.625, 0.75, 0.625, 1.0, 0.375, 1.0, 0.125, 0.5, 0.375, 0.5, 0.375, 0.75, 0.125, 0.75, 0.625, 0.5, 0.875, 0.5, 0.875, 0.75, 0.625, 0.75, 0.375, 0.0, 0.625, 0.0, 0.625, 0.25, 0.375, 0.25, 0.375, 0.25, 0.625, 0.25, 0.625, 0.5, 0.375, 0.5, 0.375, 0.5, 0.625, 0.5, 0.625, 0.75, 0.375, 0.75, 0.375, 0.75, 0.625, 0.75, 0.625, 1.0, 0.375, 1.0, 0.125, 0.5, 0.375, 0.5, 0.375, 0.75, 0.125, 0.75, 0.625, 0.5, 0.875, 0.5, 0.875, 0.75, 0.625, 0.75, 0.5625, 0.0, 0.625, 0.0, 0.625, 0.25, 0.5625, 0.25, 0.5625, 0.25, 0.625, 0.25, 0.625, 0.5, 0.5625, 0.5, 0.5625, 0.5, 0.625, 0.5, 0.625, 0.75, 0.5625, 0.75, 0.5625, 0.75, 0.625, 0.75, 0.625, 1.0, 0.5625, 1.0, 0.125, 0.5, 0.375, 0.5, 0.375, 0.75, 0.125, 0.75, 0.625, 0.5, 0.875, 0.5, 0.875, 0.75, 0.625, 0.75, 0.5156, 1.0, 0.5156, 0.75, 0.5078, 0.75, 0.5078, 1.0, 0.4922, 0.5, 0.5, 0.5, 0.5, 0.75, 0.4922, 0.75, 0.4922, 0.0, 0.5, 0.0, 0.5, 0.25, 0.4922, 0.25, 0.375, 0.0, 0.4375, 0.0, 0.4375, 0.25, 0.375, 0.25, 0.375, 0.25, 0.4375, 0.25, 0.4375, 0.5, 0.375, 0.5, 0.375, 0.5, 0.4375, 0.5, 0.4375, 0.75, 0.375, 0.75, 0.375, 0.75, 0.4375, 0.75, 0.4375, 1.0, 0.375, 1.0, 0.4375, 0.0, 0.4688, 0.0, 0.4688, 0.25, 0.4375, 0.25, 0.4375, 0.25, 0.4688, 0.25, 0.4688, 0.5, 0.4375, 0.5, 0.4375, 0.5, 0.4688, 0.5, 0.4688, 0.75, 0.4375, 0.75, 0.4375, 0.75, 0.4688, 0.75, 0.4688, 1.0, 0.4375, 1.0, 0.4688, 0.0, 0.4844, 0.0, 0.4844, 0.25, 0.4688, 0.25, 0.4688, 0.25, 0.4844, 0.25, 0.4844, 0.5, 0.4688, 0.5, 0.4688, 0.5, 0.4844, 0.5, 0.4844, 0.75, 0.4688, 0.75, 0.4688, 0.75, 0.4844, 0.75, 0.4844, 1.0, 0.4688, 1.0, 0.4883, 0.0, 0.4922, 0.0, 0.4922, 0.25, 0.4883, 0.25, 0.4883, 0.5, 0.4922, 0.5, 0.4922, 0.75, 0.4883, 0.75, 0.4883, 0.75, 0.4922, 0.75, 0.4922, 1.0, 0.4883, 1.0, 0.5312, 0.75, 0.5625, 0.75, 0.5625, 1.0, 0.5312, 1.0, 0.5312, 0.5, 0.5625, 0.5, 0.5625, 0.75, 0.5312, 0.75, 0.5312, 0.25, 0.5625, 0.25, 0.5625, 0.5, 0.5312, 0.5, 0.5312, 0.0, 0.5625, 0.0, 0.5625, 0.25, 0.5312, 0.25, 0.5156, 0.0, 0.5312, 0.0, 0.5312, 0.25, 0.5156, 0.25, 0.5156, 0.25, 0.5312, 0.25, 0.5312, 0.5, 0.5156, 0.5, 0.5156, 0.5, 0.5312, 0.5, 0.5312, 0.75, 0.5156, 0.75, 0.5156, 0.75, 0.5312, 0.75, 0.5312, 1.0, 0.5156, 1.0, 0.5117, 0.75, 0.5156, 0.75, 0.5156, 1.0, 0.5117, 1.0, 0.5117, 0.5, 0.5156, 0.5, 0.5156, 0.75, 0.5117, 0.75, 0.5117, 0.25, 0.5156, 0.25, 0.5156, 0.5, 0.5117, 0.5, 0.5117, 0.0, 0.5156, 0.0, 0.5156, 0.25, 0.5117, 0.25, 0.5, 0.0, 0.5078, 0.0, 0.5078, 0.25, 0.5, 0.25, 0.5, 0.5, 0.5078, 0.5, 0.5078, 0.75, 0.5, 0.75, 0.4883, 0.5, 0.4883, 0.25, 0.4922, 1.0, 0.4922, 0.75, 0.4844, 0.75, 0.4883, 0.75, 0.4883, 1.0, 0.4844, 1.0, 0.4844, 0.5, 0.4883, 0.5, 0.4883, 0.75, 0.4844, 0.75, 0.4844, 0.25, 0.4883, 0.25, 0.4883, 0.5, 0.4844, 0.5, 0.4844, 0.0, 0.4883, 0.0, 0.4883, 0.25, 0.4844, 0.25, 0.5078, 0.0, 0.5117, 0.0, 0.5117, 0.25, 0.5078, 0.25, 0.5078, 0.5, 0.5117, 0.5, 0.5117, 0.75, 0.5078, 0.75, 0.5078, 0.75, 0.5117, 0.75, 0.5117, 1.0, 0.5078, 1.0, 0.375, 0.0, 0.625, 0.0, 0.625, 0.25, 0.375, 0.25, 0.375, 0.25, 0.625, 0.25, 0.625, 0.5, 0.375, 0.5, 0.375, 0.5, 0.625, 0.5, 0.625, 0.75, 0.375, 0.75, 0.375, 0.75, 0.625, 0.75, 0.625, 1.0, 0.375, 1.0, 0.125, 0.5, 0.375, 0.5, 0.375, 0.75, 0.125, 0.75, 0.625, 0.5, 0.875, 0.5, 0.875, 0.75, 0.625, 0.75, 0.5625, 0.0, 0.625, 0.0, 0.625, 0.25, 0.5625, 0.25, 0.5625, 0.25, 0.625, 0.25, 0.625, 0.5, 0.5625, 0.5, 0.5625, 0.5, 0.625, 0.5, 0.625, 0.75, 0.5625, 0.75, 0.5625, 0.75, 0.625, 0.75, 0.625, 1.0, 0.5625, 1.0, 0.125, 0.5, 0.375, 0.5, 0.375, 0.75, 0.125, 0.75, 0.625, 0.5, 0.875, 0.5, 0.875, 0.75, 0.625, 0.75, 0.5156, 1.0, 0.5156, 0.75, 0.5078, 0.75, 0.5078, 1.0, 0.4922, 0.5, 0.5, 0.5, 0.5, 0.75, 0.4922, 0.75, 0.4922, 0.0, 0.5, 0.0, 0.5, 0.25, 0.4922, 0.25, 0.375, 0.0, 0.4375, 0.0, 0.4375, 0.25, 0.375, 0.25, 0.375, 0.25, 0.4375, 0.25, 0.4375, 0.5, 0.375, 0.5, 0.375, 0.5, 0.4375, 0.5, 0.4375, 0.75, 0.375, 0.75, 0.375, 0.75, 0.4375, 0.75, 0.4375, 1.0, 0.375, 1.0, 0.4375, 0.0, 0.4688, 0.0, 0.4688, 0.25, 0.4375, 0.25, 0.4375, 0.25, 0.4688, 0.25, 0.4688, 0.5, 0.4375, 0.5, 0.4375, 0.5, 0.4688, 0.5, 0.4688, 0.75, 0.4375, 0.75, 0.4375, 0.75, 0.4688, 0.75, 0.4688, 1.0, 0.4375, 1.0, 0.4688, 0.0, 0.4844, 0.0, 0.4844, 0.25, 0.4688, 0.25, 0.4688, 0.25, 0.4844, 0.25, 0.4844, 0.5, 0.4688, 0.5, 0.4688, 0.5, 0.4844, 0.5, 0.4844, 0.75, 0.4688, 0.75, 0.4688, 0.75, 0.4844, 0.75, 0.4844, 1.0, 0.4688, 1.0, 0.4883, 0.0, 0.4922, 0.0, 0.4922, 0.25, 0.4883, 0.25, 0.4883, 0.5, 0.4922, 0.5, 0.4922, 0.75, 0.4883, 0.75, 0.4883, 0.75, 0.4922, 0.75, 0.4922, 1.0, 0.4883, 1.0, 0.5312, 0.75, 0.5625, 0.75, 0.5625, 1.0, 0.5312, 1.0, 0.5312, 0.5, 0.5625, 0.5, 0.5625, 0.75, 0.5312, 0.75, 0.5312, 0.25, 0.5625, 0.25, 0.5625, 0.5, 0.5312, 0.5, 0.5312, 0.0, 0.5625, 0.0, 0.5625, 0.25, 0.5312, 0.25, 0.5156, 0.0, 0.5312, 0.0, 0.5312, 0.25, 0.5156, 0.25, 0.5156, 0.25, 0.5312, 0.25, 0.5312, 0.5, 0.5156, 0.5, 0.5156, 0.5, 0.5312, 0.5, 0.5312, 0.75, 0.5156, 0.75, 0.5156, 0.75, 0.5312, 0.75, 0.5312, 1.0, 0.5156, 1.0, 0.5117, 0.75, 0.5156, 0.75, 0.5156, 1.0, 0.5117, 1.0, 0.5117, 0.5, 0.5156, 0.5, 0.5156, 0.75, 0.5117, 0.75, 0.5117, 0.25, 0.5156, 0.25, 0.5156, 0.5, 0.5117, 0.5, 0.5117, 0.0, 0.5156, 0.0, 0.5156, 0.25, 0.5117, 0.25, 0.5, 0.0, 0.5078, 0.0, 0.5078, 0.25, 0.5, 0.25, 0.5, 0.5, 0.5078, 0.5, 0.5078, 0.75, 0.5, 0.75, 0.4883, 0.5, 0.4883, 0.25, 0.4922, 1.0, 0.4922, 0.75, 0.4844, 0.75, 0.4883, 0.75, 0.4883, 1.0, 0.4844, 1.0, 0.4844, 0.5, 0.4883, 0.5, 0.4883, 0.75, 0.4844, 0.75, 0.4844, 0.25, 0.4883, 0.25, 0.4883, 0.5, 0.4844, 0.5, 0.4844, 0.0, 0.4883, 0.0, 0.4883, 0.25, 0.4844, 0.25, 0.5078, 0.0, 0.5117, 0.0, 0.5117, 0.25, 0.5078, 0.25, 0.5078, 0.5, 0.5117, 0.5, 0.5117, 0.75, 0.5078, 0.75, 0.5078, 0.75, 0.5117, 0.75, 0.5117, 1.0, 0.5078, 1.0, 0.375, 0.0, 0.625, 0.0, 0.625, 0.25, 0.375, 0.25, 0.375, 0.25, 0.625, 0.25, 0.625, 0.5, 0.375, 0.5, 0.375, 0.5, 0.625, 0.5, 0.625, 0.75, 0.375, 0.75, 0.375, 0.75, 0.625, 0.75, 0.625, 1.0, 0.375, 1.0, 0.125, 0.5, 0.375, 0.5, 0.375, 0.75, 0.125, 0.75, 0.625, 0.5, 0.875, 0.5, 0.875, 0.75, 0.625, 0.75, 0.5625, 0.0, 0.625, 0.0, 0.625, 0.25, 0.5625, 0.25, 0.5625, 0.25, 0.625, 0.25, 0.625, 0.5, 0.5625, 0.5, 0.5625, 0.5, 0.625, 0.5, 0.625, 0.75, 0.5625, 0.75, 0.5625, 0.75, 0.625, 0.75, 0.625, 1.0, 0.5625, 1.0, 0.125, 0.5, 0.375, 0.5, 0.375, 0.75, 0.125, 0.75, 0.625, 0.5, 0.875, 0.5, 0.875, 0.75, 0.625, 0.75, 0.5156, 1.0, 0.5156, 0.75, 0.5078, 0.75, 0.5078, 1.0, 0.4922, 0.5, 0.5, 0.5, 0.5, 0.75, 0.4922, 0.75, 0.4922, 0.0, 0.5, 0.0, 0.5, 0.25, 0.4922, 0.25, 0.375, 0.0, 0.4375, 0.0, 0.4375, 0.25, 0.375, 0.25, 0.375, 0.25, 0.4375, 0.25, 0.4375, 0.5, 0.375, 0.5, 0.375, 0.5, 0.4375, 0.5, 0.4375, 0.75, 0.375, 0.75, 0.375, 0.75, 0.4375, 0.75, 0.4375, 1.0, 0.375, 1.0, 0.4375, 0.0, 0.4688, 0.0, 0.4688, 0.25, 0.4375, 0.25, 0.4375, 0.25, 0.4688, 0.25, 0.4688, 0.5, 0.4375, 0.5, 0.4375, 0.5, 0.4688, 0.5, 0.4688, 0.75, 0.4375, 0.75, 0.4375, 0.75, 0.4688, 0.75, 0.4688, 1.0, 0.4375, 1.0, 0.4688, 0.0, 0.4844, 0.0, 0.4844, 0.25, 0.4688, 0.25, 0.4688, 0.25, 0.4844, 0.25, 0.4844, 0.5, 0.4688, 0.5, 0.4688, 0.5, 0.4844, 0.5, 0.4844, 0.75, 0.4688, 0.75, 0.4688, 0.75, 0.4844, 0.75, 0.4844, 1.0, 0.4688, 1.0, 0.4883, 0.0, 0.4922, 0.0, 0.4922, 0.25, 0.4883, 0.25, 0.4883, 0.5, 0.4922, 0.5, 0.4922, 0.75, 0.4883, 0.75, 0.4883, 0.75, 0.4922, 0.75, 0.4922, 1.0, 0.4883, 1.0, 0.5312, 0.75, 0.5625, 0.75, 0.5625, 1.0, 0.5312, 1.0, 0.5312, 0.5, 0.5625, 0.5, 0.5625, 0.75, 0.5312, 0.75, 0.5312, 0.25, 0.5625, 0.25, 0.5625, 0.5, 0.5312, 0.5, 0.5312, 0.0, 0.5625, 0.0, 0.5625, 0.25, 0.5312, 0.25, 0.5156, 0.0, 0.5312, 0.0, 0.5312, 0.25, 0.5156, 0.25, 0.5156, 0.25, 0.5312, 0.25, 0.5312, 0.5, 0.5156, 0.5, 0.5156, 0.5, 0.5312, 0.5, 0.5312, 0.75, 0.5156, 0.75, 0.5156, 0.75, 0.5312, 0.75, 0.5312, 1.0, 0.5156, 1.0, 0.5117, 0.75, 0.5156, 0.75, 0.5156, 1.0, 0.5117, 1.0, 0.5117, 0.5, 0.5156, 0.5, 0.5156, 0.75, 0.5117, 0.75, 0.5117, 0.25, 0.5156, 0.25, 0.5156, 0.5, 0.5117, 0.5, 0.5117, 0.0, 0.5156, 0.0, 0.5156, 0.25, 0.5117, 0.25, 0.5, 0.0, 0.5078, 0.0, 0.5078, 0.25, 0.5, 0.25, 0.5, 0.5, 0.5078, 0.5, 0.5078, 0.75, 0.5, 0.75, 0.4883, 0.5, 0.4883, 0.25, 0.4922, 1.0, 0.4922, 0.75, 0.4844, 0.75, 0.4883, 0.75, 0.4883, 1.0, 0.4844, 1.0, 0.4844, 0.5, 0.4883, 0.5, 0.4883, 0.75, 0.4844, 0.75, 0.4844, 0.25, 0.4883, 0.25, 0.4883, 0.5, 0.4844, 0.5, 0.4844, 0.0, 0.4883, 0.0, 0.4883, 0.25, 0.4844, 0.25, 0.5078, 0.0, 0.5117, 0.0, 0.5117, 0.25, 0.5078, 0.25, 0.5078, 0.5, 0.5117, 0.5, 0.5117, 0.75, 0.5078, 0.75, 0.5078, 0.75, 0.5117, 0.75, 0.5117, 1.0, 0.5078, 1.0, 0.375, 0.0, 0.625, 0.0, 0.625, 0.25, 0.375, 0.25, 0.375, 0.25, 0.625, 0.25, 0.625, 0.5, 0.375, 0.5, 0.375, 0.5, 0.625, 0.5, 0.625, 0.75, 0.375, 0.75, 0.375, 0.75, 0.625, 0.75, 0.625, 1.0, 0.375, 1.0, 0.125, 0.5, 0.375, 0.5, 0.375, 0.75, 0.125, 0.75, 0.625, 0.5, 0.875, 0.5, 0.875, 0.75, 0.625, 0.75, 0.5625, 0.0, 0.625, 0.0, 0.625, 0.25, 0.5625, 0.25, 0.5625, 0.25, 0.625, 0.25, 0.625, 0.5, 0.5625, 0.5, 0.5625, 0.5, 0.625, 0.5, 0.625, 0.75, 0.5625, 0.75, 0.5625, 0.75, 0.625, 0.75, 0.625, 1.0, 0.5625, 1.0, 0.125, 0.5, 0.375, 0.5, 0.375, 0.75, 0.125, 0.75, 0.625, 0.5, 0.875, 0.5, 0.875, 0.75, 0.625, 0.75, 0.5156, 1.0, 0.5156, 0.75, 0.5078, 0.75, 0.5078, 1.0, 0.4922, 0.5, 0.5, 0.5, 0.5, 0.75, 0.4922, 0.75, 0.4922, 0.0, 0.5, 0.0, 0.5, 0.25, 0.4922, 0.25, 0.375, 0.0, 0.4375, 0.0, 0.4375, 0.25, 0.375, 0.25, 0.375, 0.25, 0.4375, 0.25, 0.4375, 0.5, 0.375, 0.5, 0.375, 0.5, 0.4375, 0.5, 0.4375, 0.75, 0.375, 0.75, 0.375, 0.75, 0.4375, 0.75, 0.4375, 1.0, 0.375, 1.0, 0.4375, 0.0, 0.4688, 0.0, 0.4688, 0.25, 0.4375, 0.25, 0.4375, 0.25, 0.4688, 0.25, 0.4688, 0.5, 0.4375, 0.5, 0.4375, 0.5, 0.4688, 0.5, 0.4688, 0.75, 0.4375, 0.75, 0.4375, 0.75, 0.4688, 0.75, 0.4688, 1.0, 0.4375, 1.0, 0.4688, 0.0, 0.4844, 0.0, 0.4844, 0.25, 0.4688, 0.25, 0.4688, 0.25, 0.4844, 0.25, 0.4844, 0.5, 0.4688, 0.5, 0.4688, 0.5, 0.4844, 0.5, 0.4844, 0.75, 0.4688, 0.75, 0.4688, 0.75, 0.4844, 0.75, 0.4844, 1.0, 0.4688, 1.0, 0.4883, 0.0, 0.4922, 0.0, 0.4922, 0.25, 0.4883, 0.25, 0.4883, 0.5, 0.4922, 0.5, 0.4922, 0.75, 0.4883, 0.75, 0.4883, 0.75, 0.4922, 0.75, 0.4922, 1.0, 0.4883, 1.0, 0.5312, 0.75, 0.5625, 0.75, 0.5625, 1.0, 0.5312, 1.0, 0.5312, 0.5, 0.5625, 0.5, 0.5625, 0.75, 0.5312, 0.75, 0.5312, 0.25, 0.5625, 0.25, 0.5625, 0.5, 0.5312, 0.5, 0.5312, 0.0, 0.5625, 0.0, 0.5625, 0.25, 0.5312, 0.25, 0.5156, 0.0, 0.5312, 0.0, 0.5312, 0.25, 0.5156, 0.25, 0.5156, 0.25, 0.5312, 0.25, 0.5312, 0.5, 0.5156, 0.5, 0.5156, 0.5, 0.5312, 0.5, 0.5312, 0.75, 0.5156, 0.75, 0.5156, 0.75, 0.5312, 0.75, 0.5312, 1.0, 0.5156, 1.0, 0.5117, 0.75, 0.5156, 0.75, 0.5156, 1.0, 0.5117, 1.0, 0.5117, 0.5, 0.5156, 0.5, 0.5156, 0.75, 0.5117, 0.75, 0.5117, 0.25, 0.5156, 0.25, 0.5156, 0.5, 0.5117, 0.5, 0.5117, 0.0, 0.5156, 0.0, 0.5156, 0.25, 0.5117, 0.25, 0.5, 0.0, 0.5078, 0.0, 0.5078, 0.25, 0.5, 0.25, 0.5, 0.5, 0.5078, 0.5, 0.5078, 0.75, 0.5, 0.75, 0.4883, 0.5, 0.4883, 0.25, 0.4922, 1.0, 0.4922, 0.75, 0.4844, 0.75, 0.4883, 0.75, 0.4883, 1.0, 0.4844, 1.0, 0.4844, 0.5, 0.4883, 0.5, 0.4883, 0.75, 0.4844, 0.75, 0.4844, 0.25, 0.4883, 0.25, 0.4883, 0.5, 0.4844, 0.5, 0.4844, 0.0, 0.4883, 0.0, 0.4883, 0.25, 0.4844, 0.25, 0.5078, 0.0, 0.5117, 0.0, 0.5117, 0.25, 0.5078, 0.25, 0.5078, 0.5, 0.5117, 0.5, 0.5117, 0.75, 0.5078, 0.75, 0.5078, 0.75, 0.5117, 0.75, 0.5117, 1.0, 0.5078, 1.0, 0.375, 0.0, 0.625, 0.0, 0.625, 0.25, 0.375, 0.25, 0.375, 0.25, 0.625, 0.25, 0.625, 0.5, 0.375, 0.5, 0.375, 0.5, 0.625, 0.5, 0.625, 0.75, 0.375, 0.75, 0.375, 0.75, 0.625, 0.75, 0.625, 1.0, 0.375, 1.0, 0.125, 0.5, 0.375, 0.5, 0.375, 0.75, 0.125, 0.75, 0.625, 0.5, 0.875, 0.5, 0.875, 0.75, 0.625, 0.75, 0.5625, 0.0, 0.625, 0.0, 0.625, 0.25, 0.5625, 0.25, 0.5625, 0.25, 0.625, 0.25, 0.625, 0.5, 0.5625, 0.5, 0.5625, 0.5, 0.625, 0.5, 0.625, 0.75, 0.5625, 0.75, 0.5625, 0.75, 0.625, 0.75, 0.625, 1.0, 0.5625, 1.0, 0.125, 0.5, 0.375, 0.5, 0.375, 0.75, 0.125, 0.75, 0.625, 0.5, 0.875, 0.5, 0.875, 0.75, 0.625, 0.75, 0.5156, 1.0, 0.5156, 0.75, 0.5078, 0.75, 0.5078, 1.0, 0.4922, 0.5, 0.5, 0.5, 0.5, 0.75, 0.4922, 0.75, 0.4922, 0.0, 0.5, 0.0, 0.5, 0.25, 0.4922, 0.25, 0.375, 0.0, 0.4375, 0.0, 0.4375, 0.25, 0.375, 0.25, 0.375, 0.25, 0.4375, 0.25, 0.4375, 0.5, 0.375, 0.5, 0.375, 0.5, 0.4375, 0.5, 0.4375, 0.75, 0.375, 0.75, 0.375, 0.75, 0.4375, 0.75, 0.4375, 1.0, 0.375, 1.0, 0.4375, 0.0, 0.4688, 0.0, 0.4688, 0.25, 0.4375, 0.25, 0.4375, 0.25, 0.4688, 0.25, 0.4688, 0.5, 0.4375, 0.5, 0.4375, 0.5, 0.4688, 0.5, 0.4688, 0.75, 0.4375, 0.75, 0.4375, 0.75, 0.4688, 0.75, 0.4688, 1.0, 0.4375, 1.0, 0.4688, 0.0, 0.4844, 0.0, 0.4844, 0.25, 0.4688, 0.25, 0.4688, 0.25, 0.4844, 0.25, 0.4844, 0.5, 0.4688, 0.5, 0.4688, 0.5, 0.4844, 0.5, 0.4844, 0.75, 0.4688, 0.75, 0.4688, 0.75, 0.4844, 0.75, 0.4844, 1.0, 0.4688, 1.0, 0.4883, 0.0, 0.4922, 0.0, 0.4922, 0.25, 0.4883, 0.25, 0.4883, 0.5, 0.4922, 0.5, 0.4922, 0.75, 0.4883, 0.75, 0.4883, 0.75, 0.4922, 0.75, 0.4922, 1.0, 0.4883, 1.0, 0.5312, 0.75, 0.5625, 0.75, 0.5625, 1.0, 0.5312, 1.0, 0.5312, 0.5, 0.5625, 0.5, 0.5625, 0.75, 0.5312, 0.75, 0.5312, 0.25, 0.5625, 0.25, 0.5625, 0.5, 0.5312, 0.5, 0.5312, 0.0, 0.5625, 0.0, 0.5625, 0.25, 0.5312, 0.25, 0.5156, 0.0, 0.5312, 0.0, 0.5312, 0.25, 0.5156, 0.25, 0.5156, 0.25, 0.5312, 0.25, 0.5312, 0.5, 0.5156, 0.5, 0.5156, 0.5, 0.5312, 0.5, 0.5312, 0.75, 0.5156, 0.75, 0.5156, 0.75, 0.5312, 0.75, 0.5312, 1.0, 0.5156, 1.0, 0.5117, 0.75, 0.5156, 0.75, 0.5156, 1.0, 0.5117, 1.0, 0.5117, 0.5, 0.5156, 0.5, 0.5156, 0.75, 0.5117, 0.75, 0.5117, 0.25, 0.5156, 0.25, 0.5156, 0.5, 0.5117, 0.5, 0.5117, 0.0, 0.5156, 0.0, 0.5156, 0.25, 0.5117, 0.25, 0.5, 0.0, 0.5078, 0.0, 0.5078, 0.25, 0.5, 0.25, 0.5, 0.5, 0.5078, 0.5, 0.5078, 0.75, 0.5, 0.75, 0.4883, 0.5, 0.4883, 0.25, 0.4922, 1.0, 0.4922, 0.75, 0.4844, 0.75, 0.4883, 0.75, 0.4883, 1.0, 0.4844, 1.0, 0.4844, 0.5, 0.4883, 0.5, 0.4883, 0.75, 0.4844, 0.75, 0.4844, 0.25, 0.4883, 0.25, 0.4883, 0.5, 0.4844, 0.5, 0.4844, 0.0, 0.4883, 0.0, 0.4883, 0.25, 0.4844, 0.25, 0.5078, 0.0, 0.5117, 0.0, 0.5117, 0.25, 0.5078, 0.25, 0.5078, 0.5, 0.5117, 0.5, 0.5117, 0.75, 0.5078, 0.75, 0.5078, 0.75, 0.5117, 0.75, 0.5117, 1.0, 0.5078, 1.0, 0.375, 0.0, 0.625, 0.0, 0.625, 0.25, 0.375, 0.25, 0.375, 0.25, 0.625, 0.25, 0.625, 0.5, 0.375, 0.5, 0.375, 0.5, 0.625, 0.5, 0.625, 0.75, 0.375, 0.75, 0.375, 0.75, 0.625, 0.75, 0.625, 1.0, 0.375, 1.0, 0.125, 0.5, 0.375, 0.5, 0.375, 0.75, 0.125, 0.75, 0.625, 0.5, 0.875, 0.5, 0.875, 0.75, 0.625, 0.75, 0.5625, 0.0, 0.625, 0.0, 0.625, 0.25, 0.5625, 0.25, 0.5625, 0.25, 0.625, 0.25, 0.625, 0.5, 0.5625, 0.5, 0.5625, 0.5, 0.625, 0.5, 0.625, 0.75, 0.5625, 0.75, 0.5625, 0.75, 0.625, 0.75, 0.625, 1.0, 0.5625, 1.0, 0.125, 0.5, 0.375, 0.5, 0.375, 0.75, 0.125, 0.75, 0.625, 0.5, 0.875, 0.5, 0.875, 0.75, 0.625, 0.75, 0.5156, 1.0, 0.5156, 0.75, 0.5078, 0.75, 0.5078, 1.0, 0.4922, 0.5, 0.5, 0.5, 0.5, 0.75, 0.4922, 0.75, 0.4922, 0.0, 0.5, 0.0, 0.5, 0.25, 0.4922, 0.25, 0.375, 0.0, 0.4375, 0.0, 0.4375, 0.25, 0.375, 0.25, 0.375, 0.25, 0.4375, 0.25, 0.4375, 0.5, 0.375, 0.5, 0.375, 0.5, 0.4375, 0.5, 0.4375, 0.75, 0.375, 0.75, 0.375, 0.75, 0.4375, 0.75, 0.4375, 1.0, 0.375, 1.0, 0.4375, 0.0, 0.4688, 0.0, 0.4688, 0.25, 0.4375, 0.25, 0.4375, 0.25, 0.4688, 0.25, 0.4688, 0.5, 0.4375, 0.5, 0.4375, 0.5, 0.4688, 0.5, 0.4688, 0.75, 0.4375, 0.75, 0.4375, 0.75, 0.4688, 0.75, 0.4688, 1.0, 0.4375, 1.0, 0.4688, 0.0, 0.4844, 0.0, 0.4844, 0.25, 0.4688, 0.25, 0.4688, 0.25, 0.4844, 0.25, 0.4844, 0.5, 0.4688, 0.5, 0.4688, 0.5, 0.4844, 0.5, 0.4844, 0.75, 0.4688, 0.75, 0.4688, 0.75, 0.4844, 0.75, 0.4844, 1.0, 0.4688, 1.0, 0.4883, 0.0, 0.4922, 0.0, 0.4922, 0.25, 0.4883, 0.25, 0.4883, 0.5, 0.4922, 0.5, 0.4922, 0.75, 0.4883, 0.75, 0.4883, 0.75, 0.4922, 0.75, 0.4922, 1.0, 0.4883, 1.0, 0.5312, 0.75, 0.5625, 0.75, 0.5625, 1.0, 0.5312, 1.0, 0.5312, 0.5, 0.5625, 0.5, 0.5625, 0.75, 0.5312, 0.75, 0.5312, 0.25, 0.5625, 0.25, 0.5625, 0.5, 0.5312, 0.5, 0.5312, 0.0, 0.5625, 0.0, 0.5625, 0.25, 0.5312, 0.25, 0.5156, 0.0, 0.5312, 0.0, 0.5312, 0.25, 0.5156, 0.25, 0.5156, 0.25, 0.5312, 0.25, 0.5312, 0.5, 0.5156, 0.5, 0.5156, 0.5, 0.5312, 0.5, 0.5312, 0.75, 0.5156, 0.75, 0.5156, 0.75, 0.5312, 0.75, 0.5312, 1.0, 0.5156, 1.0, 0.5117, 0.75, 0.5156, 0.75, 0.5156, 1.0, 0.5117, 1.0, 0.5117, 0.5, 0.5156, 0.5, 0.5156, 0.75, 0.5117, 0.75, 0.5117, 0.25, 0.5156, 0.25, 0.5156, 0.5, 0.5117, 0.5, 0.5117, 0.0, 0.5156, 0.0, 0.5156, 0.25, 0.5117, 0.25, 0.5, 0.0, 0.5078, 0.0, 0.5078, 0.25, 0.5, 0.25, 0.5, 0.5, 0.5078, 0.5, 0.5078, 0.75, 0.5, 0.75, 0.4883, 0.5, 0.4883, 0.25, 0.4922, 1.0, 0.4922, 0.75, 0.4844, 0.75, 0.4883, 0.75, 0.4883, 1.0, 0.4844, 1.0, 0.4844, 0.5, 0.4883, 0.5, 0.4883, 0.75, 0.4844, 0.75, 0.4844, 0.25, 0.4883, 0.25, 0.4883, 0.5, 0.4844, 0.5, 0.4844, 0.0, 0.4883, 0.0, 0.4883, 0.25, 0.4844, 0.25, 0.5078, 0.0, 0.5117, 0.0, 0.5117, 0.25, 0.5078, 0.25, 0.5078, 0.5, 0.5117, 0.5, 0.5117, 0.75, 0.5078, 0.75, 0.5078, 0.75, 0.5117, 0.75, 0.5117, 1.0, 0.5078, 1.0, 0.375, 0.0, 0.625, 0.0, 0.625, 0.25, 0.375, 0.25, 0.375, 0.25, 0.625, 0.25, 0.625, 0.5, 0.375, 0.5, 0.375, 0.5, 0.625, 0.5, 0.625, 0.75, 0.375, 0.75, 0.375, 0.75, 0.625, 0.75, 0.625, 1.0, 0.375, 1.0, 0.125, 0.5, 0.375, 0.5, 0.375, 0.75, 0.125, 0.75, 0.625, 0.5, 0.875, 0.5, 0.875, 0.75, 0.625, 0.75, 0.5625, 0.0, 0.625, 0.0, 0.625, 0.25, 0.5625, 0.25, 0.5625, 0.25, 0.625, 0.25, 0.625, 0.5, 0.5625, 0.5, 0.5625, 0.5, 0.625, 0.5, 0.625, 0.75, 0.5625, 0.75, 0.5625, 0.75, 0.625, 0.75, 0.625, 1.0, 0.5625, 1.0, 0.125, 0.5, 0.375, 0.5, 0.375, 0.75, 0.125, 0.75, 0.625, 0.5, 0.875, 0.5, 0.875, 0.75, 0.625, 0.75, 0.5156, 1.0, 0.5156, 0.75, 0.5078, 0.75, 0.5078, 1.0, 0.4922, 0.5, 0.5, 0.5, 0.5, 0.75, 0.4922, 0.75, 0.4922, 0.0, 0.5, 0.0, 0.5, 0.25, 0.4922, 0.25, 0.375, 0.0, 0.4375, 0.0, 0.4375, 0.25, 0.375, 0.25, 0.375, 0.25, 0.4375, 0.25, 0.4375, 0.5, 0.375, 0.5, 0.375, 0.5, 0.4375, 0.5, 0.4375, 0.75, 0.375, 0.75, 0.375, 0.75, 0.4375, 0.75, 0.4375, 1.0, 0.375, 1.0, 0.4375, 0.0, 0.4688, 0.0, 0.4688, 0.25, 0.4375, 0.25, 0.4375, 0.25, 0.4688, 0.25, 0.4688, 0.5, 0.4375, 0.5, 0.4375, 0.5, 0.4688, 0.5, 0.4688, 0.75, 0.4375, 0.75, 0.4375, 0.75, 0.4688, 0.75, 0.4688, 1.0, 0.4375, 1.0, 0.4688, 0.0, 0.4844, 0.0, 0.4844, 0.25, 0.4688, 0.25, 0.4688, 0.25, 0.4844, 0.25, 0.4844, 0.5, 0.4688, 0.5, 0.4688, 0.5, 0.4844, 0.5, 0.4844, 0.75, 0.4688, 0.75, 0.4688, 0.75, 0.4844, 0.75, 0.4844, 1.0, 0.4688, 1.0, 0.4883, 0.0, 0.4922, 0.0, 0.4922, 0.25, 0.4883, 0.25, 0.4883, 0.5, 0.4922, 0.5, 0.4922, 0.75, 0.4883, 0.75, 0.4883, 0.75, 0.4922, 0.75, 0.4922, 1.0, 0.4883, 1.0, 0.5312, 0.75, 0.5625, 0.75, 0.5625, 1.0, 0.5312, 1.0, 0.5312, 0.5, 0.5625, 0.5, 0.5625, 0.75, 0.5312, 0.75, 0.5312, 0.25, 0.5625, 0.25, 0.5625, 0.5, 0.5312, 0.5, 0.5312, 0.0, 0.5625, 0.0, 0.5625, 0.25, 0.5312, 0.25, 0.5156, 0.0, 0.5312, 0.0, 0.5312, 0.25, 0.5156, 0.25, 0.5156, 0.25, 0.5312, 0.25, 0.5312, 0.5, 0.5156, 0.5, 0.5156, 0.5, 0.5312, 0.5, 0.5312, 0.75, 0.5156, 0.75, 0.5156, 0.75, 0.5312, 0.75, 0.5312, 1.0, 0.5156, 1.0, 0.5117, 0.75, 0.5156, 0.75, 0.5156, 1.0, 0.5117, 1.0, 0.5117, 0.5, 0.5156, 0.5, 0.5156, 0.75, 0.5117, 0.75, 0.5117, 0.25, 0.5156, 0.25, 0.5156, 0.5, 0.5117, 0.5, 0.5117, 0.0, 0.5156, 0.0, 0.5156, 0.25, 0.5117, 0.25, 0.5, 0.0, 0.5078, 0.0, 0.5078, 0.25, 0.5, 0.25, 0.5, 0.5, 0.5078, 0.5, 0.5078, 0.75, 0.5, 0.75, 0.4883, 0.5, 0.4883, 0.25, 0.4922, 1.0, 0.4922, 0.75, 0.4844, 0.75, 0.4883, 0.75, 0.4883, 1.0, 0.4844, 1.0, 0.4844, 0.5, 0.4883, 0.5, 0.4883, 0.75, 0.4844, 0.75, 0.4844, 0.25, 0.4883, 0.25, 0.4883, 0.5, 0.4844, 0.5, 0.4844, 0.0, 0.4883, 0.0, 0.4883, 0.25, 0.4844, 0.25, 0.5078, 0.0, 0.5117, 0.0, 0.5117, 0.25, 0.5078, 0.25, 0.5078, 0.5, 0.5117, 0.5, 0.5117, 0.75, 0.5078, 0.75, 0.5078, 0.75, 0.5117, 0.75, 0.5117, 1.0, 0.5078, 1.0, 0.375, 0.5, 0.625, 0.5, 0.625, 0.75, 0.375, 0.75])
me_cube_031.update()
me_cube_001 = bpy.data.meshes.new('Cube.001')
me_cube_001.from_pydata([(-0.2036, 5.552, 1.582), (-0.2036, 5.631, 1.582), (-0.2036, 5.552, -0.2553), (-0.2036, 5.631, -0.2553), (1.634, 5.552, 1.582), (1.634, 5.631, 1.582), (1.634, 5.552, -0.2553), (1.634, 5.631, -0.2553), (-0.0711, 5.6, 0.0711), (-0.0711, 5.6, -0.0711), (0.0711, 5.6, 0.0711), (0.0711, 5.6, -0.0711), (-0.0711, 5.6, 1.51), (-0.0711, 5.6, 1.368), (0.0711, 5.6, 1.51), (0.0711, 5.6, 1.368), (1.334, 5.6, 1.51), (1.334, 5.6, 1.368), (1.476, 5.6, 1.51), (1.476, 5.6, 1.368), (1.334, 5.6, 0.09032), (1.334, 5.6, -0.05188), (1.476, 5.6, 0.09032), (1.476, 5.6, -0.05188), (1.639, 5.574, 1.485), (1.639, 5.654, 1.485), (-0.1981, 5.574, 1.485), (-0.1981, 5.654, 1.485), (1.639, 5.574, 1.582), (1.639, 5.654, 1.582), (-0.1981, 5.574, 1.582), (-0.1981, 5.654, 1.582), (1.54, 5.574, 1.498), (1.54, 5.654, 1.498), (1.54, 5.574, -0.3393), (1.54, 5.654, -0.3393), (1.443, 5.574, 1.498), (1.443, 5.654, 1.498), (1.443, 5.574, -0.3393), (1.443, 5.654, -0.3393), (1.331, 5.574, 1.498), (1.331, 5.654, 1.498), (1.331, 5.574, -0.3393), (1.331, 5.654, -0.3393), (1.234, 5.574, 1.498), (1.234, 5.654, 1.498), (1.234, 5.574, -0.3393), (1.234, 5.654, -0.3393), (1.108, 5.574, 1.498), (1.108, 5.654, 1.498), (1.108, 5.574, -0.3393), (1.108, 5.654, -0.3393), (1.011, 5.574, 1.498), (1.011, 5.654, 1.498), (1.011, 5.574, -0.3393), (1.011, 5.654, -0.3393), (0.8913, 5.574, 1.498), (0.8913, 5.654, 1.498), (0.8913, 5.574, -0.3393), (0.8913, 5.654, -0.3393), (0.7943, 5.574, 1.498), (0.7943, 5.654, 1.498), (0.7943, 5.574, -0.3393), (0.7943, 5.654, -0.3393), (0.6591, 5.574, 1.498), (0.6591, 5.654, 1.498), (0.6591, 5.574, -0.3393), (0.6591, 5.654, -0.3393), (0.5621, 5.574, 1.498), (0.5621, 5.654, 1.498), (0.5621, 5.574, -0.3393), (0.5621, 5.654, -0.3393), (0.4329, 5.574, 1.498), (0.4329, 5.654, 1.498), (0.4329, 5.574, -0.3393), (0.4329, 5.654, -0.3393), (0.3359, 5.574, 1.498), (0.3359, 5.654, 1.498), (0.3359, 5.574, -0.3393), (0.3359, 5.654, -0.3393), (0.2128, 5.574, 1.498), (0.2128, 5.654, 1.498), (0.2128, 5.574, -0.3393), (0.2128, 5.654, -0.3393), (0.1158, 5.574, 1.498), (0.1158, 5.654, 1.498), (0.1158, 5.574, -0.3393), (0.1158, 5.654, -0.3393), (0.01166, 5.574, 1.498), (0.01166, 5.654, 1.498), (0.01166, 5.574, -0.3393), (0.01166, 5.654, -0.3393), (-0.08534, 5.574, 1.498), (-0.08534, 5.654, 1.498), (-0.08534, 5.574, -0.3393), (-0.08534, 5.654, -0.3393)], [], [(0, 1, 3, 2), (2, 3, 7, 6), (6, 7, 5, 4), (4, 5, 1, 0), (2, 6, 4, 0), (7, 3, 1, 5), (11, 9, 8, 10), (15, 13, 12, 14), (19, 17, 16, 18), (23, 21, 20, 22), (24, 25, 27, 26), (26, 27, 31, 30), (30, 31, 29, 28), (28, 29, 25, 24), (26, 30, 28, 24), (31, 27, 25, 29), (32, 33, 35, 34), (34, 35, 39, 38), (38, 39, 37, 36), (36, 37, 33, 32), (34, 38, 36, 32), (39, 35, 33, 37), (40, 41, 43, 42), (42, 43, 47, 46), (46, 47, 45, 44), (44, 45, 41, 40), (42, 46, 44, 40), (47, 43, 41, 45), (48, 49, 51, 50), (50, 51, 55, 54), (54, 55, 53, 52), (52, 53, 49, 48), (50, 54, 52, 48), (55, 51, 49, 53), (56, 57, 59, 58), (58, 59, 63, 62), (62, 63, 61, 60), (60, 61, 57, 56), (58, 62, 60, 56), (63, 59, 57, 61), (64, 65, 67, 66), (66, 67, 71, 70), (70, 71, 69, 68), (68, 69, 65, 64), (66, 70, 68, 64), (71, 67, 65, 69), (72, 73, 75, 74), (74, 75, 79, 78), (78, 79, 77, 76), (76, 77, 73, 72), (74, 78, 76, 72), (79, 75, 73, 77), (80, 81, 83, 82), (82, 83, 87, 86), (86, 87, 85, 84), (84, 85, 81, 80), (82, 86, 84, 80), (87, 83, 81, 85), (88, 89, 91, 90), (90, 91, 95, 94), (94, 95, 93, 92), (92, 93, 89, 88), (90, 94, 92, 88), (95, 91, 89, 93)])
_uv = me_cube_001.uv_layers.new(name='UVMap')
_uv.uv.foreach_set('vector', [0.375, 0.0, 0.625, 0.0, 0.625, 0.25, 0.375, 0.25, 0.375, 0.25, 0.625, 0.25, 0.625, 0.5, 0.375, 0.5, 0.375, 0.5, 0.625, 0.5, 0.625, 0.75, 0.375, 0.75, 0.375, 0.75, 0.625, 0.75, 0.625, 1.0, 0.375, 1.0, 0.125, 0.5, 0.375, 0.5, 0.375, 0.75, 0.125, 0.75, 0.625, 0.5, 0.875, 0.5, 0.875, 0.75, 0.625, 0.75, 0.625, 0.5, 0.875, 0.5, 0.875, 0.75, 0.625, 0.75, 0.625, 0.5, 0.875, 0.5, 0.875, 0.75, 0.625, 0.75, 0.625, 0.5, 0.875, 0.5, 0.875, 0.75, 0.625, 0.75, 0.625, 0.5, 0.875, 0.5, 0.875, 0.75, 0.625, 0.75, 0.375, 0.0, 0.625, 0.0, 0.625, 0.25, 0.375, 0.25, 0.375, 0.25, 0.625, 0.25, 0.625, 0.5, 0.375, 0.5, 0.375, 0.5, 0.625, 0.5, 0.625, 0.75, 0.375, 0.75, 0.375, 0.75, 0.625, 0.75, 0.625, 1.0, 0.375, 1.0, 0.125, 0.5, 0.375, 0.5, 0.375, 0.75, 0.125, 0.75, 0.625, 0.5, 0.875, 0.5, 0.875, 0.75, 0.625, 0.75, 0.375, 0.0, 0.625, 0.0, 0.625, 0.25, 0.375, 0.25, 0.375, 0.25, 0.625, 0.25, 0.625, 0.5, 0.375, 0.5, 0.375, 0.5, 0.625, 0.5, 0.625, 0.75, 0.375, 0.75, 0.375, 0.75, 0.625, 0.75, 0.625, 1.0, 0.375, 1.0, 0.125, 0.5, 0.375, 0.5, 0.375, 0.75, 0.125, 0.75, 0.625, 0.5, 0.875, 0.5, 0.875, 0.75, 0.625, 0.75, 0.375, 0.0, 0.625, 0.0, 0.625, 0.25, 0.375, 0.25, 0.375, 0.25, 0.625, 0.25, 0.625, 0.5, 0.375, 0.5, 0.375, 0.5, 0.625, 0.5, 0.625, 0.75, 0.375, 0.75, 0.375, 0.75, 0.625, 0.75, 0.625, 1.0, 0.375, 1.0, 0.125, 0.5, 0.375, 0.5, 0.375, 0.75, 0.125, 0.75, 0.625, 0.5, 0.875, 0.5, 0.875, 0.75, 0.625, 0.75, 0.375, 0.0, 0.625, 0.0, 0.625, 0.25, 0.375, 0.25, 0.375, 0.25, 0.625, 0.25, 0.625, 0.5, 0.375, 0.5, 0.375, 0.5, 0.625, 0.5, 0.625, 0.75, 0.375, 0.75, 0.375, 0.75, 0.625, 0.75, 0.625, 1.0, 0.375, 1.0, 0.125, 0.5, 0.375, 0.5, 0.375, 0.75, 0.125, 0.75, 0.625, 0.5, 0.875, 0.5, 0.875, 0.75, 0.625, 0.75, 0.375, 0.0, 0.625, 0.0, 0.625, 0.25, 0.375, 0.25, 0.375, 0.25, 0.625, 0.25, 0.625, 0.5, 0.375, 0.5, 0.375, 0.5, 0.625, 0.5, 0.625, 0.75, 0.375, 0.75, 0.375, 0.75, 0.625, 0.75, 0.625, 1.0, 0.375, 1.0, 0.125, 0.5, 0.375, 0.5, 0.375, 0.75, 0.125, 0.75, 0.625, 0.5, 0.875, 0.5, 0.875, 0.75, 0.625, 0.75, 0.375, 0.0, 0.625, 0.0, 0.625, 0.25, 0.375, 0.25, 0.375, 0.25, 0.625, 0.25, 0.625, 0.5, 0.375, 0.5, 0.375, 0.5, 0.625, 0.5, 0.625, 0.75, 0.375, 0.75, 0.375, 0.75, 0.625, 0.75, 0.625, 1.0, 0.375, 1.0, 0.125, 0.5, 0.375, 0.5, 0.375, 0.75, 0.125, 0.75, 0.625, 0.5, 0.875, 0.5, 0.875, 0.75, 0.625, 0.75, 0.375, 0.0, 0.625, 0.0, 0.625, 0.25, 0.375, 0.25, 0.375, 0.25, 0.625, 0.25, 0.625, 0.5, 0.375, 0.5, 0.375, 0.5, 0.625, 0.5, 0.625, 0.75, 0.375, 0.75, 0.375, 0.75, 0.625, 0.75, 0.625, 1.0, 0.375, 1.0, 0.125, 0.5, 0.375, 0.5, 0.375, 0.75, 0.125, 0.75, 0.625, 0.5, 0.875, 0.5, 0.875, 0.75, 0.625, 0.75, 0.375, 0.0, 0.625, 0.0, 0.625, 0.25, 0.375, 0.25, 0.375, 0.25, 0.625, 0.25, 0.625, 0.5, 0.375, 0.5, 0.375, 0.5, 0.625, 0.5, 0.625, 0.75, 0.375, 0.75, 0.375, 0.75, 0.625, 0.75, 0.625, 1.0, 0.375, 1.0, 0.125, 0.5, 0.375, 0.5, 0.375, 0.75, 0.125, 0.75, 0.625, 0.5, 0.875, 0.5, 0.875, 0.75, 0.625, 0.75, 0.375, 0.0, 0.625, 0.0, 0.625, 0.25, 0.375, 0.25, 0.375, 0.25, 0.625, 0.25, 0.625, 0.5, 0.375, 0.5, 0.375, 0.5, 0.625, 0.5, 0.625, 0.75, 0.375, 0.75, 0.375, 0.75, 0.625, 0.75, 0.625, 1.0, 0.375, 1.0, 0.125, 0.5, 0.375, 0.5, 0.375, 0.75, 0.125, 0.75, 0.625, 0.5, 0.875, 0.5, 0.875, 0.75, 0.625, 0.75])
me_cube_001.update()
me_cube_002 = bpy.data.meshes.new('Cube.002')
me_cube_002.from_pydata([(-0.2036, 2.745, -0.06739), (-0.2036, 2.824, -0.06739), (-0.2036, 2.745, -1.905), (-0.2036, 2.824, -1.905), (1.634, 2.745, -0.06739), (1.634, 2.824, -0.06739), (1.634, 2.745, -1.905), (1.634, 2.824, -1.905), (0.01166, 2.762, -0.2271), (0.01166, 2.841, -0.2271), (0.01166, 2.762, -2.064), (0.01166, 2.841, -2.064), (-0.08534, 2.762, -0.2271), (-0.08534, 2.841, -0.2271), (-0.08534, 2.762, -2.064), (-0.08534, 2.841, -2.064), (0.2128, 2.762, -0.2271), (0.2128, 2.841, -0.2271), (0.2128, 2.762, -2.064), (0.2128, 2.841, -2.064), (0.1158, 2.762, -0.2271), (0.1158, 2.841, -0.2271), (0.1158, 2.762, -2.064), (0.1158, 2.841, -2.064), (0.4329, 2.762, -0.2271), (0.4329, 2.841, -0.2271), (0.4329, 2.762, -2.064), (0.4329, 2.841, -2.064), (0.3359, 2.762, -0.2271), (0.3359, 2.841, -0.2271), (0.3359, 2.762, -2.064), (0.3359, 2.841, -2.064), (0.6591, 2.762, -0.2271), (0.6591, 2.841, -0.2271), (0.6591, 2.762, -2.064), (0.6591, 2.841, -2.064), (0.5621, 2.762, -0.2271), (0.5621, 2.841, -0.2271), (0.5621, 2.762, -2.064), (0.5621, 2.841, -2.064), (0.8913, 2.762, -0.2271), (0.8913, 2.841, -0.2271), (0.8913, 2.762, -2.064), (0.8913, 2.841, -2.064), (0.7943, 2.762, -0.2271), (0.7943, 2.841, -0.2271), (0.7943, 2.762, -2.064), (0.7943, 2.841, -2.064), (1.108, 2.762, -0.2271), (1.108, 2.841, -0.2271), (1.108, 2.762, -2.064), (1.108, 2.841, -2.064), (1.011, 2.762, -0.2271), (1.011, 2.841, -0.2271), (1.011, 2.762, -2.064), (1.011, 2.841, -2.064), (1.331, 2.762, -0.2271), (1.331, 2.841, -0.2271), (1.331, 2.762, -2.064), (1.331, 2.841, -2.064), (1.234, 2.762, -0.2271), (1.234, 2.841, -0.2271), (1.234, 2.762, -2.064), (1.234, 2.841, -2.064), (1.54, 2.762, -0.2271), (1.54, 2.841, -0.2271), (1.54, 2.762, -2.064), (1.54, 2.841, -2.064), (1.443, 2.762, -0.2271), (1.443, 2.841, -0.2271), (1.443, 2.762, -2.064), (1.443, 2.841, -2.064), (1.639, 2.762, -0.2406), (1.639, 2.841, -0.2406), (-0.1981, 2.762, -0.2406), (-0.1981, 2.841, -0.2406), (1.639, 2.762, -0.1436), (1.639, 2.841, -0.1436), (-0.1981, 2.762, -0.1436), (-0.1981, 2.841, -0.1436)], [], [(0, 1, 3, 2), (2, 3, 7, 6), (6, 7, 5, 4), (4, 5, 1, 0), (2, 6, 4, 0), (7, 3, 1, 5), (8, 9, 11, 10), (10, 11, 15, 14), (14, 15, 13, 12), (12, 13, 9, 8), (10, 14, 12, 8), (15, 11, 9, 13), (16, 17, 19, 18), (18, 19, 23, 22), (22, 23, 21, 20), (20, 21, 17, 16), (18, 22, 20, 16), (23, 19, 17, 21), (24, 25, 27, 26), (26, 27, 31, 30), (30, 31, 29, 28), (28, 29, 25, 24), (26, 30, 28, 24), (31, 27, 25, 29), (32, 33, 35, 34), (34, 35, 39, 38), (38, 39, 37, 36), (36, 37, 33, 32), (34, 38, 36, 32), (39, 35, 33, 37), (40, 41, 43, 42), (42, 43, 47, 46), (46, 47, 45, 44), (44, 45, 41, 40), (42, 46, 44, 40), (47, 43, 41, 45), (48, 49, 51, 50), (50, 51, 55, 54), (54, 55, 53, 52), (52, 53, 49, 48), (50, 54, 52, 48), (55, 51, 49, 53), (56, 57, 59, 58), (58, 59, 63, 62), (62, 63, 61, 60), (60, 61, 57, 56), (58, 62, 60, 56), (63, 59, 57, 61), (64, 65, 67, 66), (66, 67, 71, 70), (70, 71, 69, 68), (68, 69, 65, 64), (66, 70, 68, 64), (71, 67, 65, 69), (72, 73, 75, 74), (74, 75, 79, 78), (76, 77, 73, 72), (74, 78, 76, 72), (79, 75, 73, 77)])
_uv = me_cube_002.uv_layers.new(name='UVMap')
_uv.uv.foreach_set('vector', [0.375, 0.0, 0.625, 0.0, 0.625, 0.25, 0.375, 0.25, 0.375, 0.25, 0.625, 0.25, 0.625, 0.5, 0.375, 0.5, 0.375, 0.5, 0.625, 0.5, 0.625, 0.75, 0.375, 0.75, 0.375, 0.75, 0.625, 0.75, 0.625, 1.0, 0.375, 1.0, 0.125, 0.5, 0.375, 0.5, 0.375, 0.75, 0.125, 0.75, 0.625, 0.5, 0.875, 0.5, 0.875, 0.75, 0.625, 0.75, 0.375, 0.0, 0.625, 0.0, 0.625, 0.25, 0.375, 0.25, 0.375, 0.25, 0.625, 0.25, 0.625, 0.5, 0.375, 0.5, 0.375, 0.5, 0.625, 0.5, 0.625, 0.75, 0.375, 0.75, 0.375, 0.75, 0.625, 0.75, 0.625, 1.0, 0.375, 1.0, 0.125, 0.5, 0.375, 0.5, 0.375, 0.75, 0.125, 0.75, 0.625, 0.5, 0.875, 0.5, 0.875, 0.75, 0.625, 0.75, 0.375, 0.0, 0.625, 0.0, 0.625, 0.25, 0.375, 0.25, 0.375, 0.25, 0.625, 0.25, 0.625, 0.5, 0.375, 0.5, 0.375, 0.5, 0.625, 0.5, 0.625, 0.75, 0.375, 0.75, 0.375, 0.75, 0.625, 0.75, 0.625, 1.0, 0.375, 1.0, 0.125, 0.5, 0.375, 0.5, 0.375, 0.75, 0.125, 0.75, 0.625, 0.5, 0.875, 0.5, 0.875, 0.75, 0.625, 0.75, 0.375, 0.0, 0.625, 0.0, 0.625, 0.25, 0.375, 0.25, 0.375, 0.25, 0.625, 0.25, 0.625, 0.5, 0.375, 0.5, 0.375, 0.5, 0.625, 0.5, 0.625, 0.75, 0.375, 0.75, 0.375, 0.75, 0.625, 0.75, 0.625, 1.0, 0.375, 1.0, 0.125, 0.5, 0.375, 0.5, 0.375, 0.75, 0.125, 0.75, 0.625, 0.5, 0.875, 0.5, 0.875, 0.75, 0.625, 0.75, 0.375, 0.0, 0.625, 0.0, 0.625, 0.25, 0.375, 0.25, 0.375, 0.25, 0.625, 0.25, 0.625, 0.5, 0.375, 0.5, 0.375, 0.5, 0.625, 0.5, 0.625, 0.75, 0.375, 0.75, 0.375, 0.75, 0.625, 0.75, 0.625, 1.0, 0.375, 1.0, 0.125, 0.5, 0.375, 0.5, 0.375, 0.75, 0.125, 0.75, 0.625, 0.5, 0.875, 0.5, 0.875, 0.75, 0.625, 0.75, 0.375, 0.0, 0.625, 0.0, 0.625, 0.25, 0.375, 0.25, 0.375, 0.25, 0.625, 0.25, 0.625, 0.5, 0.375, 0.5, 0.375, 0.5, 0.625, 0.5, 0.625, 0.75, 0.375, 0.75, 0.375, 0.75, 0.625, 0.75, 0.625, 1.0, 0.375, 1.0, 0.125, 0.5, 0.375, 0.5, 0.375, 0.75, 0.125, 0.75, 0.625, 0.5, 0.875, 0.5, 0.875, 0.75, 0.625, 0.75, 0.375, 0.0, 0.625, 0.0, 0.625, 0.25, 0.375, 0.25, 0.375, 0.25, 0.625, 0.25, 0.625, 0.5, 0.375, 0.5, 0.375, 0.5, 0.625, 0.5, 0.625, 0.75, 0.375, 0.75, 0.375, 0.75, 0.625, 0.75, 0.625, 1.0, 0.375, 1.0, 0.125, 0.5, 0.375, 0.5, 0.375, 0.75, 0.125, 0.75, 0.625, 0.5, 0.875, 0.5, 0.875, 0.75, 0.625, 0.75, 0.375, 0.0, 0.625, 0.0, 0.625, 0.25, 0.375, 0.25, 0.375, 0.25, 0.625, 0.25, 0.625, 0.5, 0.375, 0.5, 0.375, 0.5, 0.625, 0.5, 0.625, 0.75, 0.375, 0.75, 0.375, 0.75, 0.625, 0.75, 0.625, 1.0, 0.375, 1.0, 0.125, 0.5, 0.375, 0.5, 0.375, 0.75, 0.125, 0.75, 0.625, 0.5, 0.875, 0.5, 0.875, 0.75, 0.625, 0.75, 0.375, 0.0, 0.625, 0.0, 0.625, 0.25, 0.375, 0.25, 0.375, 0.25, 0.625, 0.25, 0.625, 0.5, 0.375, 0.5, 0.375, 0.5, 0.625, 0.5, 0.625, 0.75, 0.375, 0.75, 0.375, 0.75, 0.625, 0.75, 0.625, 1.0, 0.375, 1.0, 0.125, 0.5, 0.375, 0.5, 0.375, 0.75, 0.125, 0.75, 0.625, 0.5, 0.875, 0.5, 0.875, 0.75, 0.625, 0.75, 0.375, 0.0, 0.625, 0.0, 0.625, 0.25, 0.375, 0.25, 0.375, 0.25, 0.625, 0.25, 0.625, 0.5, 0.375, 0.5, 0.375, 0.75, 0.625, 0.75, 0.625, 1.0, 0.375, 1.0, 0.125, 0.5, 0.375, 0.5, 0.375, 0.75, 0.125, 0.75, 0.625, 0.5, 0.875, 0.5, 0.875, 0.75, 0.625, 0.75])
me_cube_002.update()

# ---- objects
ob_cube_016 = bpy.data.objects.new('Cube.016', me_cube_031)
ob_cube_001 = bpy.data.objects.new('Cube.001', me_cube_001)
ob_cube_002 = bpy.data.objects.new('Cube.002', me_cube_002)

# ---- transforms, parenting, visibility, modifiers, constraints
ob_cube_016.location = (0.0, 0.0, 0.0)
ob_cube_016.rotation_euler = (1.571, -0.0, 0.0)
ob_cube_001.location = (0.0, 0.0, 0.0)
ob_cube_001.rotation_euler = (1.571, -0.0, 0.0)
ob_cube_002.location = (0.0, 0.0, 0.0)
ob_cube_002.rotation_euler = (1.571, -0.0, 0.0)

# ---- collection membership
col_collection.objects.link(ob_cube_016)
col_collection.objects.link(ob_cube_001)
col_collection.objects.link(ob_cube_002)

# ---- scene / render settings (as saved in the file)
scene.frame_start = 1; scene.frame_end = 250; scene.frame_set(1)
scene.render.engine = 'BLENDER_EEVEE_NEXT'
scene.cycles.sampling_pattern = 'TABULATED_SOBOL'
scene.cycles.use_light_tree = False
scene.view_settings.view_transform = 'Filmic'
bpy.context.view_layer.update()

# ---- added for rendering (the .blend has no active camera and no usable light): camera, sun
cam_auto = bpy.data.cameras.new('AutoCamera')
cam_auto.lens = 50.0
cam_auto.sensor_width = 36.0
cam_auto.clip_end = 1000.0
ob_auto_camera = bpy.data.objects.new('AutoCamera', cam_auto)
scene.collection.objects.link(ob_auto_camera)
ob_auto_camera.location = (7.18371, -7.51784, 7.99159)
ob_auto_camera.rotation_euler = (1.09748, -7.21219e-08, 0.694738)
scene.camera = ob_auto_camera
light_auto_sun = bpy.data.lights.new('AutoSun', 'SUN')
light_auto_sun.energy = 3.0
light_auto_sun.angle = 0.0523599
ob_auto_sun = bpy.data.objects.new('AutoSun', light_auto_sun)
scene.collection.objects.link(ob_auto_sun)
ob_auto_sun.rotation_euler = (0.872665, 0.174533, 0.523599)
bpy.context.view_layer.update()
